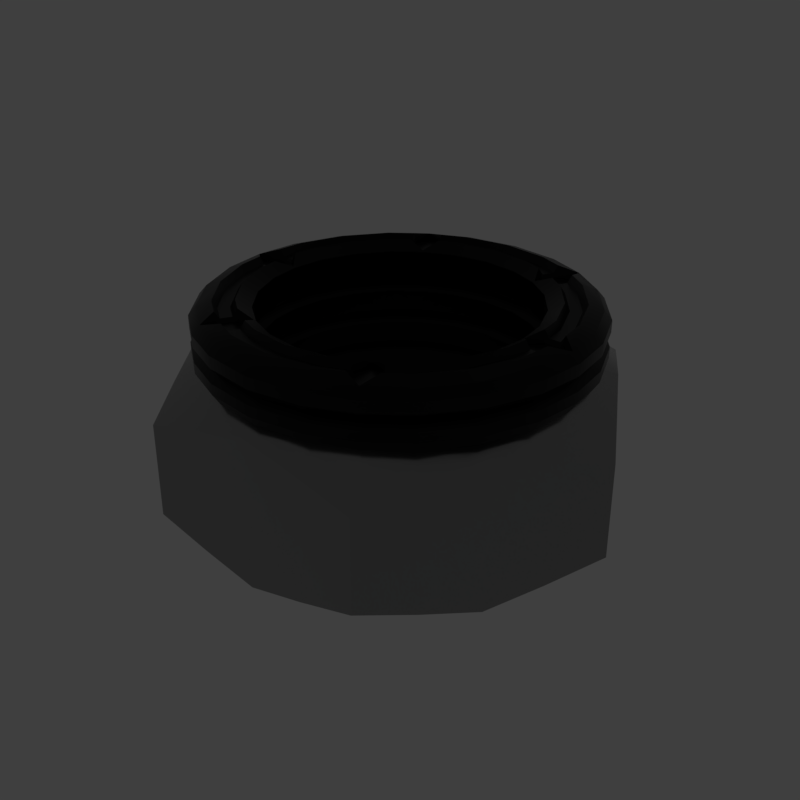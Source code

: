 # Source: InsertJam.blend  (saved by Blender 2.79.6; exported with 4.5.12 LTS)
import bpy
from mathutils import Matrix  # noqa: F401  (used for matrix-valued properties, if any)

bpy.ops.wm.read_factory_settings(use_empty=True)
scene = bpy.context.scene
scene.name = 'main'

# ---- collections
col_collection_1 = bpy.data.collections.new('Collection 1'); scene.collection.children.link(col_collection_1)

# ---- materials (node trees are filled in below, after node groups)
mat_prox_alum_026 = bpy.data.materials.new('prox_alum.026')
mat_prox_alum_026.alpha_threshold = 0.0
mat_prox_alum_026.diffuse_color = (0.1933, 0.1933, 0.1933, 1.0)
mat_prox_alum_026.roughness = 0.5
mat_prox_kevlar_026 = bpy.data.materials.new('prox_kevlar.026')
mat_prox_kevlar_026.alpha_threshold = 0.0
mat_prox_kevlar_026.diffuse_color = (0.03737, 0.03737, 0.03737, 1.0)
mat_prox_kevlar_026.roughness = 0.5
mat_prox_easy_spec_026 = bpy.data.materials.new('prox_easy_spec.026')
mat_prox_easy_spec_026.alpha_threshold = 0.0
mat_prox_easy_spec_026.diffuse_color = (0.2791, 0.2791, 0.2791, 1.0)
mat_prox_easy_spec_026.roughness = 0.5
mat_prox_soap_024 = bpy.data.materials.new('prox_soap.024')
mat_prox_soap_024.alpha_threshold = 0.0
mat_prox_soap_024.diffuse_color = (0.8, 0.5447, 0.3018, 1.0)
mat_prox_soap_024.roughness = 0.5
mat_prox_emission_024 = bpy.data.materials.new('prox_emission.024')
mat_prox_emission_024.alpha_threshold = 0.0
mat_prox_emission_024.diffuse_color = (0.3973, 0.7023, 0.9681, 1.0)
mat_prox_emission_024.roughness = 0.5

# ---- node groups
ng_auto_smooth = bpy.data.node_groups.new('Auto Smooth', 'GeometryNodeTree')
_s = ng_auto_smooth.interface.new_socket(name='Geometry', in_out='OUTPUT', socket_type='NodeSocketGeometry')
_s = ng_auto_smooth.interface.new_socket(name='Geometry', in_out='INPUT', socket_type='NodeSocketGeometry')
_s = ng_auto_smooth.interface.new_socket(name='Angle', in_out='INPUT', socket_type='NodeSocketFloat')
_s.subtype = 'ANGLE'
_s.min_value = 0.0
_s.max_value = 3.142
ng_auto_smooth.is_modifier = True
_N = ng_auto_smooth.nodes; _L = ng_auto_smooth.links
n0 = _N.new('NodeGroupOutput'); n0.name = 'Group Output'; n0.location = (480, -100)
n1 = _N.new('NodeGroupInput'); n1.name = 'Group Input'; n1.location = (-420, -300)
n2 = _N.new('NodeGroupInput'); n2.name = 'Group Input.001'; n2.location = (-60, -100)
n3 = _N.new('GeometryNodeSetShadeSmooth'); n3.name = 'Set Shade Smooth'; n3.location = (120, -100)
n3.domain = 'EDGE'
n4 = _N.new('GeometryNodeSetShadeSmooth'); n4.name = 'Set Shade Smooth.001'; n4.location = (300, -100)
n5 = _N.new('GeometryNodeInputMeshEdgeAngle'); n5.name = 'Edge Angle'; n5.location = (-420, -220)
n6 = _N.new('GeometryNodeInputEdgeSmooth'); n6.name = 'Is Edge Smooth'; n6.location = (-60, -160)
n7 = _N.new('GeometryNodeInputShadeSmooth'); n7.name = 'Is Face Smooth'; n7.location = (-240, -340)
n8 = _N.new('FunctionNodeBooleanMath'); n8.name = 'Boolean Math'; n8.location = (-60, -220)
n9 = _N.new('FunctionNodeCompare'); n9.name = 'Compare'; n9.location = (-240, -180)
n9.operation = 'LESS_EQUAL'
_L.new(n5.outputs[0], n9.inputs[0])
_L.new(n4.outputs[0], n0.inputs[0])
_L.new(n1.outputs[1], n9.inputs[1])
_L.new(n9.outputs[0], n8.inputs[0])
_L.new(n7.outputs[0], n8.inputs[1])
_L.new(n2.outputs[0], n3.inputs[0])
_L.new(n6.outputs[0], n3.inputs[1])
_L.new(n3.outputs[0], n4.inputs[0])
_L.new(n8.outputs[0], n3.inputs[2])
n0.is_active_output = True

# ---- material node trees
mat_prox_alum_026.use_nodes = True; mat_prox_alum_026.node_tree.nodes.clear()
_N = mat_prox_alum_026.node_tree.nodes; _L = mat_prox_alum_026.node_tree.links
n0 = _N.new('ShaderNodeOutputMaterial'); n0.name = 'Material Output'; n0.location = (300, 300)
n1 = _N.new('ShaderNodeBsdfPrincipled'); n1.name = 'Principled BSDF'; n1.location = (10, 300)
n1.width = 150
n1.subsurface_method = 'BURLEY'
n1.inputs[0].default_value = (0.3217, 0.3217, 0.3217, 1.0)
n1.inputs[1].default_value = 1.0
n1.inputs[2].default_value = 0.1633
n1.inputs[3].default_value = 1.45
n1.inputs[9].default_value = (1.0, 1.0, 1.0)
n1.inputs[13].default_value = 0.119
n1.inputs[15].default_value = 0.7959
n1.inputs[16].default_value = 0.8299
n1.inputs[24].default_value = 0.1605
_L.new(n1.outputs[0], n0.inputs[0])
n0.is_active_output = True
mat_prox_kevlar_026.use_nodes = True; mat_prox_kevlar_026.node_tree.nodes.clear()
_N = mat_prox_kevlar_026.node_tree.nodes; _L = mat_prox_kevlar_026.node_tree.links
n0 = _N.new('ShaderNodeOutputMaterial'); n0.name = 'Material Output'; n0.location = (300, 300)
n1 = _N.new('ShaderNodeBsdfPrincipled'); n1.name = 'Principled BSDF'; n1.location = (10, 300)
n1.width = 150
n1.subsurface_method = 'BURLEY'
n1.inputs[0].default_value = (0.0, 0.0, 0.0, 1.0)
n1.inputs[2].default_value = 0.3401
n1.inputs[3].default_value = 1.45
n1.inputs[9].default_value = (1.0, 1.0, 1.0)
n1.inputs[13].default_value = 0.2143
_L.new(n1.outputs[0], n0.inputs[0])
n0.is_active_output = True
mat_prox_easy_spec_026.use_nodes = True; mat_prox_easy_spec_026.node_tree.nodes.clear()
_N = mat_prox_easy_spec_026.node_tree.nodes; _L = mat_prox_easy_spec_026.node_tree.links
n0 = _N.new('ShaderNodeOutputMaterial'); n0.name = 'Material Output'; n0.location = (300, 300)
n1 = _N.new('ShaderNodeBsdfPrincipled'); n1.name = 'Principled BSDF'; n1.location = (10, 300)
n1.width = 150
n1.subsurface_method = 'BURLEY'
n1.inputs[0].default_value = (0.1372, 0.1372, 0.1372, 1.0)
n1.inputs[2].default_value = 0.2245
n1.inputs[3].default_value = 1.45
n1.inputs[9].default_value = (1.0, 1.0, 1.0)
n1.inputs[13].default_value = 0.09864
n1.inputs[19].default_value = 0.25
_L.new(n1.outputs[0], n0.inputs[0])
n0.is_active_output = True
mat_prox_soap_024.use_nodes = True; mat_prox_soap_024.node_tree.nodes.clear()
_N = mat_prox_soap_024.node_tree.nodes; _L = mat_prox_soap_024.node_tree.links
n0 = _N.new('ShaderNodeOutputMaterial'); n0.name = 'Material Output'; n0.location = (300, 300)
n1 = _N.new('ShaderNodeLayerWeight'); n1.name = 'Layer Weight'; n1.location = (-554, 262)
n2 = _N.new('ShaderNodeValToRGB'); n2.name = 'ColorRamp'; n2.location = (-400, 254)
n2.color_ramp.interpolation = 'B_SPLINE'
while len(n2.color_ramp.elements) > 1: n2.color_ramp.elements.remove(n2.color_ramp.elements[-1])
n2.color_ramp.elements[0].position = 0.0; n2.color_ramp.elements[0].color = (1.0, 0.0, 0.2363, 1.0)
_e = n2.color_ramp.elements.new(0.1477); _e.color = (0.0, 0.1135, 0.6103, 1.0)
_e = n2.color_ramp.elements.new(0.2773); _e.color = (0.2081, 0.332, 0.6265, 1.0)
_e = n2.color_ramp.elements.new(0.5); _e.color = (0.5089, 0.1741, 0.6181, 1.0)
_e = n2.color_ramp.elements.new(0.6818); _e.color = (0.7544, 0.04821, 0.0, 1.0)
_e = n2.color_ramp.elements.new(0.8511); _e.color = (0.336, 0.5043, 0.1917, 1.0)
_e = n2.color_ramp.elements.new(1.0); _e.color = (0.01772, 0.3483, 1.0, 1.0)
n3 = _N.new('ShaderNodeMix'); n3.name = 'Mix'; n3.location = (-80, 218)
n3.data_type = 'RGBA'
n3.inputs[0].default_value = 0.7909
n4 = _N.new('ShaderNodeBsdfPrincipled'); n4.name = 'Principled BSDF.001'; n4.location = (140, 300)
n4.width = 150
n4.subsurface_method = 'BURLEY'
n4.inputs[2].default_value = 0.0
n4.inputs[3].default_value = 1.45
n4.inputs[9].default_value = (1.0, 1.0, 1.0)
n4.inputs[18].default_value = 1.0
n4.inputs[19].default_value = 0.25
_L.new(n1.outputs[1], n2.inputs[0])
_L.new(n2.outputs[0], n3.inputs[6])
_L.new(n3.outputs[2], n4.inputs[0])
_L.new(n4.outputs[0], n0.inputs[0])
n0.is_active_output = True
mat_prox_emission_024.use_nodes = True; mat_prox_emission_024.node_tree.nodes.clear()
_N = mat_prox_emission_024.node_tree.nodes; _L = mat_prox_emission_024.node_tree.links
n0 = _N.new('ShaderNodeOutputMaterial'); n0.name = 'Material Output'; n0.location = (446, 300)
n1 = _N.new('ShaderNodeEmission'); n1.name = 'Emission'; n1.location = (156, 300)
n1.inputs[1].default_value = 4.0
n2 = _N.new('ShaderNodeLayerWeight'); n2.name = 'Layer Weight'; n2.location = (-631, 360)
n3 = _N.new('ShaderNodeValToRGB'); n3.name = 'ColorRamp'; n3.location = (-450, 370)
n3.color_ramp.interpolation = 'B_SPLINE'
while len(n3.color_ramp.elements) > 1: n3.color_ramp.elements.remove(n3.color_ramp.elements[-1])
n3.color_ramp.elements[0].position = 0.1864; n3.color_ramp.elements[0].color = (1.0, 0.02556, 0.0, 1.0)
_e = n3.color_ramp.elements.new(0.8045); _e.color = (1.0, 0.2244, 0.007333, 1.0)
_e = n3.color_ramp.elements.new(0.9909); _e.color = (1.0, 1.0, 1.0, 1.0)
n4 = _N.new('ShaderNodeMix'); n4.name = 'Mix'; n4.location = (-92, 333)
n4.data_type = 'RGBA'
n4.blend_type = 'COLOR'
n4.inputs[0].default_value = 0.8273
_L.new(n2.outputs[1], n3.inputs[0])
_L.new(n1.outputs[0], n0.inputs[0])
_L.new(n4.outputs[2], n1.inputs[0])
_L.new(n3.outputs[0], n4.inputs[7])
n0.is_active_output = True

# ---- world
world_world = bpy.data.worlds.new('World'); scene.world = world_world
world_world.use_nodes = True; world_world.node_tree.nodes.clear()
_N = world_world.node_tree.nodes; _L = world_world.node_tree.links
n0 = _N.new('ShaderNodeOutputWorld'); n0.name = 'World Output'; n0.location = (300, 300)
n1 = _N.new('ShaderNodeBackground'); n1.name = 'Background'; n1.location = (10, 300)
n1.inputs[0].default_value = (0.05, 0.05, 0.05, 1.0)
_L.new(n1.outputs[0], n0.inputs[0])
n0.is_active_output = True
world_world.use_sun_shadow = False
world_world.sun_shadow_jitter_overblur = 0.0

# ---- meshes
me_insertjam = bpy.data.meshes.new('InsertJam')
me_insertjam.from_pydata([(0.338, 0.003, 0.1929), (0.2965, 0.07495, 0.2144), (-0.338, 0.003, 0.1929), (-0.2965, 0.07495, 0.2144), (-0.2548, 0.1471, 0.2326), (0.2548, 0.1471, 0.2326), (0.0689, 0.2385, 0.3319), (0.0747, 0.2587, 0.3246), (0.1343, 0.2327, 0.3248), (0.1048, 0.2232, 0.3319), (0.241, 0.0596, 0.3319), (-0.0689, 0.2385, 0.3319), (-0.0747, 0.2587, 0.3246), (-0.1343, 0.2327, 0.3248), (-0.1048, 0.2232, 0.3319), (-0.241, 0.0596, 0.3319), (-0.2614, 0.0647, 0.3246), (-0.2687, -5.292e-08, 0.3248), (-0.2457, 0.0208, 0.3319), (-0.1722, -0.1789, 0.3319), (-0.1867, -0.194, 0.3246), (-0.1343, -0.2327, 0.3248), (-0.1409, -0.2024, 0.3319), (0.2614, 0.0647, 0.3246), (0.2687, -5.292e-08, 0.3248), (0.2457, 0.0208, 0.3319), (0.1722, -0.1789, 0.3319), (0.1867, -0.194, 0.3246), (0.1343, -0.2327, 0.3248), (0.1409, -0.2024, 0.3319), (0.0, 0.2692, 0.3246), (0.0, 0.2483, 0.3319), (-0.1722, 0.1789, 0.3319), (-0.1867, 0.194, 0.3246), (-0.2332, 0.1346, 0.3246), (-0.215, 0.1241, 0.3319), (-0.241, -0.0596, 0.3319), (-0.2614, -0.0647, 0.3246), (-0.2332, -0.1346, 0.3246), (-0.215, -0.1241, 0.3319), (-0.0689, -0.2385, 0.3319), (-0.0747, -0.2587, 0.3246), (0.0, -0.2692, 0.3246), (0.0, -0.2483, 0.3319), (0.1722, 0.1789, 0.3319), (0.1867, 0.194, 0.3246), (0.2332, 0.1346, 0.3246), (0.215, 0.1241, 0.3319), (-0.1409, 0.2024, 0.3319), (-0.2457, -0.0208, 0.3319), (-0.1048, -0.2232, 0.3319), (0.241, -0.0596, 0.3319), (0.2614, -0.0647, 0.3246), (0.2332, -0.1346, 0.3246), (0.0, 0.2942, 0.2356), (0.215, -0.1241, 0.3319), (0.0689, -0.2385, 0.3319), (-0.0849, 0.2942, 0.2171), (-0.2123, 0.2207, 0.2171), (-0.2548, 0.1471, 0.2356), (-0.2973, 0.0736, 0.2171), (-0.2973, -0.0736, 0.2171), (-0.2548, -0.1471, 0.2356), (0.0747, -0.2587, 0.3246), (-0.2123, -0.2207, 0.2171), (-0.0849, -0.2942, 0.2171), (0.0, -0.2942, 0.2356), (0.1409, 0.2024, 0.3319), (0.2457, -0.0208, 0.3319), (0.1048, -0.2232, 0.3319), (0.0849, 0.2942, 0.2171), (0.2123, 0.2207, 0.2171), (0.2548, 0.1471, 0.2356), (0.2973, 0.0736, 0.2171), (0.2973, -0.0736, 0.2171), (-0.1699, 0.2942, 0.1952), (0.2548, -0.1471, 0.2356), (-0.3397, -3.18e-08, 0.1952), (-0.1699, -0.2942, 0.1952), (0.2123, -0.2207, 0.2171), (0.0849, -0.2942, 0.2171), (0.1699, 0.2942, 0.1952), (0.3397, -3.18e-08, 0.1952), (0.1699, -0.2942, 0.1952), (0.1867, 0.194, 0.2429), (0.1346, 0.2332, 0.2429), (0.2614, -0.0647, 0.2429), (0.2692, -3.957e-08, 0.2429), (0.0747, -0.2587, 0.2429), (-0.1867, 0.194, 0.2429), (-0.1346, 0.2332, 0.2429), (0.1346, -0.2332, 0.2429), (-0.2614, -0.0647, 0.2429), (-0.2692, -3.957e-08, 0.2429), (0.0747, 0.2587, 0.2429), (-0.0747, -0.2587, 0.2429), (-0.1346, -0.2332, 0.2429), (0.2614, 0.0647, 0.2429), (0.1867, -0.194, 0.2429), (-0.0747, 0.2587, 0.2429), (-0.2614, 0.0647, 0.2429), (-0.1867, -0.194, 0.2429), (0.2131, 0.2193, 0.2144), (0.1716, 0.2912, 0.1929), (0.067, 0.2317, 0.3212), (0.1013, 0.2171, 0.3212), (0.2342, 0.0579, 0.3212), (-0.2131, 0.2193, 0.2144), (-0.1716, 0.2912, 0.1929), (0.2387, 0.0208, 0.3212), (0.1672, -0.1739, 0.3212), (0.1374, -0.1963, 0.3212), (0.1672, 0.1739, 0.3212), (0.2089, 0.1206, 0.3212), (0.2342, -0.0579, 0.3212), (0.2089, -0.1206, 0.3212), (0.067, -0.2317, 0.3212), (0.1374, 0.1963, 0.3212), (0.2387, -0.0208, 0.3212), (0.1013, -0.2171, 0.3212), (0.2332, 0.1346, 0.2429), (-0.067, 0.2317, 0.3212), (-0.1013, 0.2171, 0.3212), (-0.2342, 0.0579, 0.3212), (-0.2387, 0.0208, 0.3212), (-0.1672, -0.1739, 0.3212), (-0.1374, -0.1963, 0.3212), (0.2332, -0.1346, 0.2429), (0.0, 0.2412, 0.3212), (-0.1672, 0.1739, 0.3212), (-0.2089, 0.1206, 0.3212), (-0.2342, -0.0579, 0.3212), (-0.2089, -0.1206, 0.3212), (-0.067, -0.2317, 0.3212), (0.0, -0.2412, 0.3212), (0.0603, 0.209, 0.3319), (0.0895, 0.1966, 0.3319), (-0.1374, 0.1963, 0.3212), (-0.2387, -0.0208, 0.3212), (-0.1013, -0.2171, 0.3212), (0.0996, 0.1724, 0.3218), (0.0, 0.2692, 0.2429), (-0.2332, 0.1346, 0.2429), (-0.2332, -0.1346, 0.2429), (0.0, -0.2692, 0.2429), (0.0981, 0.1699, 0.3202), (0.0544, 0.1885, 0.3202), (-0.0603, 0.209, 0.3319), (-0.0895, 0.1966, 0.3319), (-0.0996, 0.1724, 0.3218), (-0.0981, 0.1699, 0.3202), (-0.0544, 0.1885, 0.3202), (-0.2112, 0.0523, 0.3319), (-0.215, 0.0208, 0.3319), (-0.1991, -5.243e-08, 0.3218), (-0.1962, -5.217e-08, 0.3202), (-0.1904, 0.0471, 0.3202), (-0.1508, -0.1568, 0.3319), (-0.1256, -0.1758, 0.3319), (-0.0996, -0.1724, 0.3218), (-0.0981, -0.1699, 0.3202), (-0.136, -0.1413, 0.3202), (0.2112, 0.0523, 0.3319), (0.215, 0.0208, 0.3319), (0.1991, -5.243e-08, 0.3218), (0.1962, -5.217e-08, 0.3202), (0.1904, 0.0471, 0.3202), (0.1508, -0.1568, 0.3319), (0.0, 0.2175, 0.3319), (0.0, 0.1962, 0.3202), (0.1256, -0.1758, 0.3319), (-0.1508, 0.1568, 0.3319), (-0.1884, 0.1088, 0.3319), (-0.1699, 0.0981, 0.3202), (-0.136, 0.1413, 0.3202), (-0.2112, -0.0523, 0.3319), (-0.1884, -0.1088, 0.3319), (-0.1699, -0.0981, 0.3202), (-0.1904, -0.0471, 0.3202), (-0.0603, -0.209, 0.3319), (0.0, -0.2175, 0.3319), (0.0, -0.1962, 0.3202), (-0.0544, -0.1885, 0.3202), (0.0996, -0.1724, 0.3218), (0.0981, -0.1699, 0.3202), (0.136, -0.1413, 0.3202), (0.1508, 0.1568, 0.3319), (-0.1256, 0.1758, 0.3319), (-0.215, -0.0208, 0.3319), (-0.0895, -0.1966, 0.3319), (0.1884, 0.1088, 0.3319), (0.1699, 0.0981, 0.3202), (0.136, 0.1413, 0.3202), (0.2112, -0.0523, 0.3319), (0.1884, -0.1088, 0.3319), (0.1699, -0.0981, 0.3202), (0.1904, -0.0471, 0.3202), (0.0603, -0.209, 0.3319), (0.0544, -0.1885, 0.3202), (0.1256, 0.1758, 0.3319), (0.215, -0.0208, 0.3319), (0.0895, -0.1966, 0.3319), (-0.1699, -0.2942, 0.0589), (0.1699, -0.2942, 0.0589), (0.0689, 0.2385, 0.0112), (0.1241, 0.215, 0.0112), (-0.0689, 0.2385, 0.0112), (-0.1241, 0.215, 0.0112), (-0.1346, 0.2332, 0.0112), (-0.0747, 0.2587, 0.0112), (-0.241, 0.0596, 0.0112), (-0.2483, -1.825e-09, 0.0112), (-0.2692, -1.825e-09, 0.0112), (-0.2614, 0.0647, 0.0112), (-0.1722, -0.1789, 0.0112), (-0.1241, -0.215, 0.0112), (-0.1346, -0.2332, 0.0112), (-0.1867, -0.194, 0.0112), (0.1346, 0.2332, 0.0112), (0.0747, 0.2587, 0.0112), (0.241, 0.0596, 0.0112), (0.0, 0.2483, 0.0112), (0.0, 0.2692, 0.0112), (-0.1722, 0.1789, 0.0112), (-0.215, 0.1241, 0.0112), (-0.2332, 0.1346, 0.0112), (-0.1867, 0.194, 0.0112), (-0.241, -0.0596, 0.0112), (-0.215, -0.1241, 0.0112), (-0.2332, -0.1346, 0.0112), (-0.2614, -0.0647, 0.0112), (-0.0689, -0.2385, 0.0112), (0.0, -0.2483, 0.0112), (0.0, -0.2692, 0.0112), (-0.0747, -0.2587, 0.0112), (0.2483, -1.825e-09, 0.0112), (0.0, 0.277, 0.0135), (0.0, 0.2942, 0.0186), (-0.0779, 0.2697, 0.0192), (-0.0849, 0.2942, 0.037), (-0.1946, 0.2023, 0.0192), (-0.2399, 0.1385, 0.0135), (-0.2548, 0.1471, 0.0186), (-0.2123, 0.2207, 0.037), (-0.2725, 0.0674, 0.0192), (-0.2973, 0.0736, 0.037), (-0.2725, -0.0674, 0.0192), (-0.2399, -0.1385, 0.0135), (-0.2548, -0.1471, 0.0185), (-0.2973, -0.0736, 0.037), (-0.1946, -0.2023, 0.0192), (-0.2123, -0.2207, 0.037), (-0.0779, -0.2697, 0.0192), (0.0, -0.277, 0.0135), (0.0, -0.2942, 0.0186), (-0.0849, -0.2942, 0.037), (0.2692, -1.825e-09, 0.0112), (0.2614, 0.0647, 0.0112), (0.1722, -0.1789, 0.0112), (0.1241, -0.215, 0.0112), (0.1346, -0.2332, 0.0112), (0.1867, -0.194, 0.0112), (0.1722, 0.1789, 0.0112), (0.215, 0.1241, 0.0112), (0.2332, 0.1346, 0.0112), (0.1867, 0.194, 0.0112), (-0.1699, 0.2942, 0.0589), (-0.1456, 0.2522, 0.0255), (-0.3397, -9.596e-09, 0.0589), (-0.2913, -4.154e-09, 0.0255), (-0.1699, -0.2942, 0.0589), (-0.1456, -0.2522, 0.0255), (0.241, -0.0596, 0.0112), (0.215, -0.1241, 0.0112), (0.2332, -0.1346, 0.0112), (-0.138, 0.2391, 0.0168), (-0.2761, -2.737e-09, 0.0168), (-0.138, -0.2391, 0.0168), (0.2614, -0.0647, 0.0112), (0.0689, -0.2385, 0.0112), (0.0747, -0.2587, 0.0112), (0.0779, 0.2697, 0.0192), (-0.0603, 0.209, 0.0112), (-0.1088, 0.1884, 0.0112), (-0.2112, 0.0523, 0.0112), (-0.2175, -1.825e-09, 0.0112), (-0.1508, -0.1568, 0.0112), (-0.1088, -0.1884, 0.0112), (0.0849, 0.2942, 0.037), (0.1946, 0.2023, 0.0192), (0.2399, 0.1385, 0.0135), (0.0, 0.2175, 0.0112), (-0.1508, 0.1568, 0.0112), (-0.1884, 0.1088, 0.0112), (-0.2112, -0.0523, 0.0112), (-0.1884, -0.1088, 0.0112), (-0.0603, -0.209, 0.0112), (0.0, -0.2175, 0.0112), (0.2548, 0.1471, 0.0186), (0.2123, 0.2207, 0.037), (0.2725, 0.0674, 0.0192), (0.2973, 0.0736, 0.037), (-0.0544, 0.1885, 0.0112), (-0.0981, 0.1699, 0.0112), (-0.1904, 0.0471, 0.0112), (-0.1962, -1.825e-09, 0.0112), (-0.136, -0.1413, 0.0112), (-0.0981, -0.1699, 0.0112), (0.2725, -0.0674, 0.0192), (0.2399, -0.1385, 0.0135), (0.2548, -0.1471, 0.0185), (0.2973, -0.0736, 0.037), (0.1946, -0.2023, 0.0192), (0.0, 0.1962, 0.0112), (-0.136, 0.1413, 0.0112), (-0.1699, 0.0981, 0.0112), (-0.1904, -0.0471, 0.0112), (-0.1699, -0.0981, 0.0112), (-0.0544, -0.1885, 0.0112), (0.0, -0.1962, 0.0112), (0.2123, -0.2207, 0.037), (0.0779, -0.2697, 0.0192), (0.0849, -0.2942, 0.037), (0.1699, 0.2942, 0.0589), (0.0, 0.28, 0.2588), (0.0, 0.28, 0.2742), (-0.0775, 0.269, 0.2588), (-0.0775, 0.269, 0.2742), (-0.14, 0.2424, 0.2588), (-0.14, 0.2424, 0.2742), (-0.1942, 0.2017, 0.2588), (-0.1942, 0.2017, 0.2742), (-0.2424, 0.14, 0.2588), (-0.2424, 0.14, 0.2742), (-0.2717, 0.0673, 0.2588), (-0.2717, 0.0673, 0.2742), (-0.28, -4.216e-08, 0.2588), (-0.28, -4.467e-08, 0.2742), (-0.2717, -0.0673, 0.2588), (-0.2717, -0.0673, 0.2742), (-0.2424, -0.14, 0.2588), (-0.2424, -0.14, 0.2742), (-0.1942, -0.2017, 0.2588), (-0.1942, -0.2017, 0.2742), (-0.14, -0.2424, 0.2588), (-0.14, -0.2424, 0.2742), (-0.0775, -0.269, 0.2588), (-0.0775, -0.269, 0.2742), (0.0, -0.28, 0.2588), (0.0, -0.28, 0.2742), (0.1456, 0.2522, 0.0255), (0.3397, -9.596e-09, 0.0589), (0.2913, -4.154e-09, 0.0255), (0.1699, -0.2942, 0.0589), (0.1456, -0.2522, 0.0255), (0.138, 0.2391, 0.0168), (0.2761, -2.737e-09, 0.0168), (0.138, -0.2391, 0.0168), (0.0603, 0.209, 0.0112), (0.1088, 0.1884, 0.0112), (0.2112, 0.0523, 0.0112), (0.2175, -1.825e-09, 0.0112), (0.1508, -0.1568, 0.0112), (0.1088, -0.1884, 0.0112), (0.1508, 0.1568, 0.0112), (0.1884, 0.1088, 0.0112), (0.2112, -0.0523, 0.0112), (0.1884, -0.1088, 0.0112), (0.0603, -0.209, 0.0112), (0.0544, 0.1885, 0.0112), (0.0981, 0.1699, 0.0112), (0.1904, 0.0471, 0.0112), (0.0, -0.1962, 0.1249), (0.0, -0.1962, 0.155), (-0.0544, -0.1885, 0.1249), (-0.0544, -0.1885, 0.155), (-0.0981, -0.1699, 0.1249), (-0.0981, -0.1699, 0.155), (-0.136, -0.1413, 0.1249), (-0.136, -0.1413, 0.155), (-0.1699, -0.0981, 0.1249), (-0.1699, -0.0981, 0.155), (-0.1904, -0.0471, 0.1249), (-0.1904, -0.0471, 0.155), (-0.1962, -2.035e-08, 0.1249), (-0.1962, -2.525e-08, 0.155), (-0.1904, 0.0471, 0.1249), (-0.1904, 0.0471, 0.155), (-0.1699, 0.0981, 0.1249), (-0.1699, 0.0981, 0.155), (-0.136, 0.1413, 0.1249), (-0.136, 0.1413, 0.155), (-0.0981, 0.1699, 0.1249), (-0.0981, 0.1699, 0.155), (-0.0544, 0.1885, 0.1249), (-0.0544, 0.1885, 0.155), (0.0, 0.1962, 0.1249), (0.0, 0.1962, 0.155), (0.1962, -1.825e-09, 0.0112), (0.136, -0.1413, 0.0112), (0.0981, -0.1699, 0.0112), (0.136, 0.1413, 0.0112), (0.1699, 0.0981, 0.0112), (0.1904, -0.0471, 0.0112), (0.0, 0.28, 0.2951), (0.0, 0.28, 0.3122), (-0.0775, 0.269, 0.2951), (-0.0775, 0.269, 0.3122), (-0.14, 0.2424, 0.2951), (-0.14, 0.2424, 0.3122), (-0.1942, 0.2017, 0.2951), (-0.1942, 0.2017, 0.3122), (-0.2424, 0.14, 0.2951), (-0.2424, 0.14, 0.3122), (-0.2717, 0.0673, 0.2951), (-0.2717, 0.0673, 0.3122), (-0.28, -4.808e-08, 0.2951), (-0.28, -5.086e-08, 0.3122), (-0.2717, -0.0673, 0.2951), (-0.2717, -0.0673, 0.3122), (-0.2424, -0.14, 0.2951), (-0.2424, -0.14, 0.3122), (-0.1942, -0.2017, 0.2951), (-0.1942, -0.2017, 0.3122), (-0.14, -0.2424, 0.2951), (-0.14, -0.2424, 0.3122), (-0.0775, -0.269, 0.2951), (-0.0775, -0.269, 0.3122), (0.0, -0.28, 0.2951), (0.0, -0.28, 0.3122), (0.1699, -0.0981, 0.0112), (0.0544, -0.1885, 0.0112), (0.0775, 0.269, 0.2588), (0.0775, 0.269, 0.2742), (0.14, 0.2424, 0.2588), (0.14, 0.2424, 0.2742), (0.1942, 0.2017, 0.2588), (0.1942, 0.2017, 0.2742), (0.2424, 0.14, 0.2588), (0.2424, 0.14, 0.2742), (0.2717, 0.0673, 0.2588), (0.2717, 0.0673, 0.2742), (0.28, -4.216e-08, 0.2588), (0.28, -4.467e-08, 0.2742), (0.2717, -0.0673, 0.2588), (0.2717, -0.0673, 0.2742), (0.0, -0.2692, 0.2822), (-0.0747, -0.2587, 0.2822), (-0.1346, -0.2332, 0.2822), (-0.1867, -0.194, 0.2822), (-0.2332, -0.1346, 0.2822), (-0.2614, -0.0647, 0.2822), (-0.2692, -4.598e-08, 0.2822), (-0.2614, 0.0647, 0.2822), (-0.2332, 0.1346, 0.2822), (-0.1867, 0.194, 0.2822), (-0.1346, 0.2332, 0.2822), (-0.0747, 0.2587, 0.2822), (0.0, 0.2692, 0.2822), (0.2424, -0.14, 0.2588), (0.2424, -0.14, 0.2742), (0.1942, -0.2017, 0.2588), (0.1942, -0.2017, 0.2742), (0.14, -0.2424, 0.2588), (0.14, -0.2424, 0.2742), (0.0775, -0.269, 0.2588), (0.0775, -0.269, 0.2742), (0.0, -0.2246, 0.3212), (-0.0622, -0.2158, 0.3212), (-0.093, -0.2027, 0.3212), (-0.1558, -0.1618, 0.3212), (-0.1291, -0.1819, 0.3212), (-0.1945, -0.1123, 0.3212), (-0.218, -0.054, 0.3212), (-0.2221, -0.0208, 0.3212), (-0.218, 0.054, 0.3212), (-0.2221, 0.0208, 0.3212), (-0.1945, 0.1123, 0.3212), (-0.1558, 0.1618, 0.3212), (-0.1291, 0.1819, 0.3212), (-0.0622, 0.2158, 0.3212), (-0.093, 0.2027, 0.3212), (0.0, 0.2246, 0.3212), (0.0544, -0.1885, 0.1249), (0.0544, -0.1885, 0.155), (0.0981, -0.1699, 0.1249), (0.0981, -0.1699, 0.155), (0.136, -0.1413, 0.1249), (0.136, -0.1413, 0.155), (0.1699, -0.0981, 0.1249), (0.1699, -0.0981, 0.155), (0.1904, -0.0471, 0.1249), (0.1904, -0.0471, 0.155), (0.1962, -2.035e-08, 0.1249), (0.1962, -2.525e-08, 0.155), (0.1904, 0.0471, 0.1249), (0.1904, 0.0471, 0.155), (0.1699, 0.0981, 0.1249), (0.1041, -0.1803, 0.2172), (0.1041, -0.1803, 0.2687), (0.1444, -0.1499, 0.2172), (0.1699, 0.0981, 0.155), (0.136, 0.1413, 0.1249), (0.136, 0.1413, 0.155), (0.1803, -0.1041, 0.2172), (0.1041, -0.1803, 0.0627), (0.1444, -0.1499, 0.2687), (0.0981, 0.1699, 0.1249), (0.0981, 0.1699, 0.155), (0.0544, 0.1885, 0.1249), (0.0544, 0.1885, 0.155), (0.1444, -0.1499, 0.0627), (0.1803, -0.1041, 0.0627), (0.0775, 0.269, 0.2951), (0.0775, 0.269, 0.3122), (0.14, 0.2424, 0.2951), (0.14, 0.2424, 0.3122), (0.1942, 0.2017, 0.2951), (0.1942, 0.2017, 0.3122), (0.2424, 0.14, 0.2951), (0.2424, 0.14, 0.3122), (0.1803, -0.1041, 0.2687), (0.202, -0.0501, 0.2687), (-0.2224, 0.0168, 0.3157), (-0.2446, 0.0168, 0.3157), (-0.239, 0.0168, 0.3157), (-0.2627, -5.143e-08, 0.3157), (-0.2446, -0.0168, 0.3157), (-0.239, -0.0168, 0.3157), (-0.2169, -0.0168, 0.3157), (-0.2224, -0.0168, 0.3157), (-0.204, -5.143e-08, 0.3157), (-0.2169, 0.0168, 0.3157), (-0.1258, -0.1842, 0.3157), (-0.1369, -0.2034, 0.3157), (-0.1341, -0.1986, 0.3157), (-0.1314, -0.2275, 0.3157), (-0.1077, -0.2203, 0.3157), (-0.1049, -0.2154, 0.3157), (-0.0938, -0.1962, 0.3157), (-0.0966, -0.201, 0.3157), (-0.102, -0.1767, 0.3157), (-0.123, -0.1794, 0.3157), (0.2717, 0.0673, 0.2951), (0.2717, 0.0673, 0.3122), (0.28, -4.808e-08, 0.2951), (0.28, -5.086e-08, 0.3122), (0.2717, -0.0673, 0.2951), (0.2717, -0.0673, 0.3122), (0.2424, -0.14, 0.2951), (0.2424, -0.14, 0.3122), (0.1942, -0.2017, 0.2951), (0.1942, -0.2017, 0.3122), (0.14, -0.2424, 0.2951), (0.14, -0.2424, 0.3122), (0.0775, -0.269, 0.2951), (0.0775, -0.269, 0.3122), (0.0747, -0.2587, 0.2822), (-0.0966, 0.201, 0.3157), (-0.1077, 0.2203, 0.3157), (-0.1049, 0.2154, 0.3157), (-0.1314, 0.2275, 0.3157), (-0.1369, 0.2034, 0.3157), (-0.1341, 0.1986, 0.3157), (-0.123, 0.1794, 0.3157), (-0.1258, 0.1842, 0.3157), (-0.102, 0.1767, 0.3157), (-0.0938, 0.1962, 0.3157), (0.1346, -0.2332, 0.2822), (0.1867, -0.194, 0.2822), (0.2332, -0.1346, 0.2822), (0.2614, -0.0647, 0.2822), (0.2692, -4.598e-08, 0.2822), (0.2614, 0.0647, 0.2822), (0.2332, 0.1346, 0.2822), (0.1867, 0.194, 0.2822), (0.1346, 0.2332, 0.2822), (0.0747, 0.2587, 0.2822), (0.0622, -0.2158, 0.3212), (0.093, -0.2027, 0.3212), (0.1558, -0.1618, 0.3212), (0.1291, -0.1819, 0.3212), (0.1945, -0.1123, 0.3212), (0.218, -0.054, 0.3212), (0.2221, -0.0208, 0.3212), (0.218, 0.054, 0.3212), (0.2221, 0.0208, 0.3212), (0.1945, 0.1123, 0.3212), (0.1558, 0.1618, 0.3212), (0.1291, 0.1819, 0.3212), (0.0622, 0.2158, 0.3212), (0.093, 0.2027, 0.3212), (0.2224, 0.0168, 0.3157), (0.2446, 0.0168, 0.3157), (0.239, 0.0168, 0.3157), (0.2627, -5.143e-08, 0.3157), (0.2446, -0.0168, 0.3157), (0.239, -0.0168, 0.3157), (0.2169, -0.0168, 0.3157), (0.2224, -0.0168, 0.3157), (0.204, -5.143e-08, 0.3157), (0.2169, 0.0168, 0.3157), (0.1258, -0.1842, 0.3157), (0.1369, -0.2034, 0.3157), (0.1341, -0.1986, 0.3157), (0.1314, -0.2275, 0.3157), (0.1077, -0.2203, 0.3157), (0.1049, -0.2154, 0.3157), (0.0938, -0.1962, 0.3157), (0.0966, -0.201, 0.3157), (0.102, -0.1767, 0.3157), (0.123, -0.1794, 0.3157), (0.0966, 0.201, 0.3157), (0.1077, 0.2203, 0.3157), (0.1049, 0.2154, 0.3157), (0.1314, 0.2275, 0.3157), (0.1369, 0.2034, 0.3157), (0.1341, 0.1986, 0.3157), (0.123, 0.1794, 0.3157), (0.1258, 0.1842, 0.3157), (0.102, 0.1767, 0.3157), (0.0938, 0.1962, 0.3157), (0.0, -0.1962, 0.2794), (0.0, -0.1962, 0.2279), (0.0, -0.1962, 0.258), (0.0, -0.1962, 0.1764), (0.0, -0.1962, 0.2065), (0.0, -0.1962, 0.052), (0.0, -0.1962, 0.1035), (0.0, -0.1962, 0.0734), (-0.0544, -0.1885, 0.2794), (-0.0544, -0.1885, 0.2279), (-0.0544, -0.1885, 0.258), (-0.0544, -0.1885, 0.1764), (-0.0544, -0.1885, 0.2065), (-0.0544, -0.1885, 0.052), (-0.0544, -0.1885, 0.1035), (-0.0544, -0.1885, 0.0734), (-0.0981, -0.1699, 0.2794), (-0.0981, -0.1699, 0.2279), (-0.0981, -0.1699, 0.258), (-0.0981, -0.1699, 0.1764), (-0.0981, -0.1699, 0.2065), (-0.0981, -0.1699, 0.052), (-0.0981, -0.1699, 0.1035), (-0.0981, -0.1699, 0.0734), (-0.136, -0.1413, 0.2794), (-0.136, -0.1413, 0.2279), (-0.136, -0.1413, 0.258), (-0.136, -0.1413, 0.1764), (-0.136, -0.1413, 0.2065), (-0.136, -0.1413, 0.052), (-0.136, -0.1413, 0.1035), (-0.136, -0.1413, 0.0734), (-0.1699, -0.0981, 0.2794), (-0.1699, -0.0981, 0.2279), (-0.1699, -0.0981, 0.258), (-0.1699, -0.0981, 0.1764), (-0.1699, -0.0981, 0.2065), (-0.1699, -0.0981, 0.052), (-0.1699, -0.0981, 0.1035), (-0.1699, -0.0981, 0.0734), (-0.1904, -0.0471, 0.2794), (-0.1904, -0.0471, 0.2279), (-0.1904, -0.0471, 0.258), (-0.1904, -0.0471, 0.1764), (-0.1904, -0.0471, 0.2065), (-0.1904, -0.0471, 0.052), (-0.1904, -0.0471, 0.1035), (-0.1904, -0.0471, 0.0734), (-0.1962, -4.552e-08, 0.2794), (-0.1962, -3.713e-08, 0.2279), (-0.1962, -4.203e-08, 0.258), (-0.1962, -2.874e-08, 0.1764), (-0.1962, -3.364e-08, 0.2065), (-0.1962, -8.472e-09, 0.052), (-0.1962, -1.686e-08, 0.1035), (-0.1962, -1.196e-08, 0.0734), (-0.1904, 0.0471, 0.2794), (-0.1904, 0.0471, 0.2279), (-0.1904, 0.0471, 0.258), (-0.1904, 0.0471, 0.1764), (-0.1904, 0.0471, 0.2065), (-0.1904, 0.0471, 0.052), (-0.1904, 0.0471, 0.1035), (-0.1904, 0.0471, 0.0734), (-0.1699, 0.0981, 0.2794), (-0.1699, 0.0981, 0.2279), (-0.1699, 0.0981, 0.258), (-0.1699, 0.0981, 0.1764), (-0.1699, 0.0981, 0.2065), (-0.1699, 0.0981, 0.052), (-0.1699, 0.0981, 0.1035), (-0.1699, 0.0981, 0.0734), (-0.136, 0.1413, 0.2794), (-0.136, 0.1413, 0.2279), (-0.136, 0.1413, 0.258), (-0.136, 0.1413, 0.1764), (-0.136, 0.1413, 0.2065), (-0.136, 0.1413, 0.052), (-0.136, 0.1413, 0.1035), (-0.136, 0.1413, 0.0734), (-0.0981, 0.1699, 0.2794), (-0.0981, 0.1699, 0.2279), (-0.0981, 0.1699, 0.258), (-0.0981, 0.1699, 0.1764), (-0.0981, 0.1699, 0.2065), (-0.0981, 0.1699, 0.052), (-0.0981, 0.1699, 0.1035), (-0.0981, 0.1699, 0.0734), (-0.0544, 0.1885, 0.2794), (-0.0544, 0.1885, 0.2279), (-0.0544, 0.1885, 0.258), (-0.0544, 0.1885, 0.1764), (-0.0544, 0.1885, 0.2065), (-0.0544, 0.1885, 0.052), (-0.0544, 0.1885, 0.1035), (-0.0544, 0.1885, 0.0734), (0.0, 0.1962, 0.2794), (0.0, 0.1962, 0.2279), (0.0, 0.1962, 0.258), (0.0, 0.1962, 0.1764), (0.0, 0.1962, 0.2065), (0.0, 0.1962, 0.052), (0.0, 0.1962, 0.1035), (0.0, 0.1962, 0.0734), (0.0544, -0.1885, 0.2794), (0.0544, -0.1885, 0.2279), (0.0544, -0.1885, 0.258), (0.0544, -0.1885, 0.1764), (0.0544, -0.1885, 0.2065), (0.0544, -0.1885, 0.052), (0.0544, -0.1885, 0.1035), (0.0544, -0.1885, 0.0734), (0.0981, -0.1699, 0.2794), (0.0981, -0.1699, 0.2279), (0.0981, -0.1699, 0.258), (0.0981, -0.1699, 0.1764), (0.0981, -0.1699, 0.2065), (0.0981, -0.1699, 0.052), (0.0, -0.2082, 0.1657), (0.0, -0.2082, 0.1142), (-0.0576, -0.2, 0.1657), (-0.0576, -0.2, 0.1142), (-0.1041, -0.1803, 0.1657), (-0.1041, -0.1803, 0.1142), (-0.1444, -0.1499, 0.1657), (-0.1444, -0.1499, 0.1142), (-0.1803, -0.1041, 0.1657), (-0.1803, -0.1041, 0.1142), (-0.202, -0.0501, 0.1657), (-0.202, -0.0501, 0.1142), (-0.2082, -2.7e-08, 0.1657), (-0.2082, -1.861e-08, 0.1142), (-0.202, 0.0501, 0.1657), (-0.202, 0.0501, 0.1142), (-0.1803, 0.1041, 0.1657), (-0.1803, 0.1041, 0.1142), (-0.1444, 0.1499, 0.1657), (-0.1444, 0.1499, 0.1142), (-0.1041, 0.1803, 0.1657), (-0.1041, 0.1803, 0.1142), (-0.0576, 0.2, 0.1657), (-0.0576, 0.2, 0.1142), (0.0, 0.2082, 0.1657), (0.0, 0.2082, 0.1142), (0.0981, -0.1699, 0.1035), (0.0981, -0.1699, 0.0734), (0.136, -0.1413, 0.2794), (0.136, -0.1413, 0.2279), (0.136, -0.1413, 0.258), (0.136, -0.1413, 0.1764), (0.136, -0.1413, 0.2065), (0.136, -0.1413, 0.052), (0.136, -0.1413, 0.1035), (0.136, -0.1413, 0.0734), (0.1699, -0.0981, 0.2794), (0.1699, -0.0981, 0.2279), (0.1699, -0.0981, 0.258), (0.1699, -0.0981, 0.1764), (0.1699, -0.0981, 0.2065), (0.1699, -0.0981, 0.052), (0.1699, -0.0981, 0.1035), (0.1699, -0.0981, 0.0734), (0.1904, -0.0471, 0.2794), (0.1904, -0.0471, 0.2279), (0.1904, -0.0471, 0.258), (0.1904, -0.0471, 0.1764), (0.1904, -0.0471, 0.2065), (0.1904, -0.0471, 0.052), (0.1904, -0.0471, 0.1035), (0.1904, -0.0471, 0.0734), (0.1962, -4.552e-08, 0.2794), (0.1962, -3.713e-08, 0.2279), (0.1962, -4.203e-08, 0.258), (0.1962, -2.874e-08, 0.1764), (0.1962, -3.364e-08, 0.2065), (0.1962, -8.472e-09, 0.052), (0.0, -0.2082, 0.2687), (0.0, -0.2082, 0.2172), (0.0, -0.2082, 0.0627), (-0.0576, -0.2, 0.2687), (-0.0576, -0.2, 0.2172), (-0.0576, -0.2, 0.0627), (-0.1041, -0.1803, 0.2687), (-0.1041, -0.1803, 0.2172), (-0.1041, -0.1803, 0.0627), (-0.1444, -0.1499, 0.2687), (-0.1444, -0.1499, 0.2172), (-0.1444, -0.1499, 0.0627), (-0.1803, -0.1041, 0.2687), (-0.1803, -0.1041, 0.2172), (-0.1803, -0.1041, 0.0627), (-0.202, -0.0501, 0.2687), (-0.202, -0.0501, 0.2172), (-0.202, -0.0501, 0.0627), (-0.2082, -4.378e-08, 0.2687), (-0.2082, -3.539e-08, 0.2172), (-0.2082, -1.022e-08, 0.0627), (-0.202, 0.0501, 0.2687), (-0.202, 0.0501, 0.2172), (-0.202, 0.0501, 0.0627), (-0.1803, 0.1041, 0.2687), (-0.1803, 0.1041, 0.2172), (-0.1803, 0.1041, 0.0627), (-0.1444, 0.1499, 0.2687), (-0.1444, 0.1499, 0.2172), (-0.1444, 0.1499, 0.0627), (-0.1041, 0.1803, 0.2687), (-0.1041, 0.1803, 0.2172), (-0.1041, 0.1803, 0.0627), (-0.0576, 0.2, 0.2687), (-0.0576, 0.2, 0.2172), (-0.0576, 0.2, 0.0627), (0.0, 0.2082, 0.2687), (0.0, 0.2082, 0.2172), (0.0, 0.2082, 0.0627), (0.1962, -1.686e-08, 0.1035), (0.1962, -1.196e-08, 0.0734), (0.1904, 0.0471, 0.2794), (0.1904, 0.0471, 0.2279), (0.1904, 0.0471, 0.258), (0.1904, 0.0471, 0.1764), (0.1904, 0.0471, 0.2065), (0.1904, 0.0471, 0.052), (0.1904, 0.0471, 0.1035), (0.1904, 0.0471, 0.0734), (0.1699, 0.0981, 0.2794), (0.1699, 0.0981, 0.2279), (0.1699, 0.0981, 0.258), (0.1699, 0.0981, 0.1764), (0.1699, 0.0981, 0.2065), (0.1699, 0.0981, 0.052), (0.1699, 0.0981, 0.1035), (0.1699, 0.0981, 0.0734), (0.136, 0.1413, 0.2794), (0.136, 0.1413, 0.2279), (0.136, 0.1413, 0.258), (0.136, 0.1413, 0.1764), (0.136, 0.1413, 0.2065), (0.136, 0.1413, 0.052), (0.136, 0.1413, 0.1035), (0.136, 0.1413, 0.0734), (0.0981, 0.1699, 0.2794), (0.0981, 0.1699, 0.2279), (0.0981, 0.1699, 0.258), (0.0981, 0.1699, 0.1764), (0.0981, 0.1699, 0.2065), (0.0981, 0.1699, 0.052), (0.0981, 0.1699, 0.1035), (0.0981, 0.1699, 0.0734), (0.0544, 0.1885, 0.2794), (0.0544, 0.1885, 0.2279), (0.0544, 0.1885, 0.258), (0.0544, 0.1885, 0.1764), (0.0544, 0.1885, 0.2065), (0.0544, 0.1885, 0.052), (0.0544, 0.1885, 0.1035), (0.0544, 0.1885, 0.0734), (0.0576, -0.2, 0.1657), (0.0576, -0.2, 0.1142), (0.1041, -0.1803, 0.1657), (0.1041, -0.1803, 0.1142), (0.1444, -0.1499, 0.1657), (0.1444, -0.1499, 0.1142), (0.1803, -0.1041, 0.1657), (0.1803, -0.1041, 0.1142), (0.202, -0.0501, 0.1657), (0.202, -0.0501, 0.1142), (0.2082, -2.7e-08, 0.1657), (0.2082, -1.861e-08, 0.1142), (0.202, 0.0501, 0.1657), (0.202, 0.0501, 0.1142), (0.1803, 0.1041, 0.1657), (0.1803, 0.1041, 0.1142), (0.1444, 0.1499, 0.1657), (0.1444, 0.1499, 0.1142), (0.1041, 0.1803, 0.1657), (0.1041, 0.1803, 0.1142), (0.0576, 0.2, 0.1657), (0.0576, 0.2, 0.1142), (0.0576, -0.2, 0.2687), (0.0576, -0.2, 0.2172), (0.0576, -0.2, 0.0627), (0.202, -0.0501, 0.2172), (0.202, -0.0501, 0.0627), (0.2082, -4.378e-08, 0.2687), (0.2082, -3.539e-08, 0.2172), (0.2082, -1.022e-08, 0.0627), (0.202, 0.0501, 0.2687), (0.202, 0.0501, 0.2172), (0.202, 0.0501, 0.0627), (0.1803, 0.1041, 0.2687), (0.1803, 0.1041, 0.2172), (0.1803, 0.1041, 0.0627), (0.1444, 0.1499, 0.2687), (0.1444, 0.1499, 0.2172), (0.1444, 0.1499, 0.0627), (0.1041, 0.1803, 0.2687), (0.1041, 0.1803, 0.2172), (0.1041, 0.1803, 0.0627), (0.0576, 0.2, 0.2687), (0.0576, 0.2, 0.2172), (0.0576, 0.2, 0.0627)], [], [(464, 466, 465, 463), (616, 67, 8, 615), (11, 12, 13, 14), (15, 16, 17, 18), (19, 20, 21, 22), (44, 47, 46, 45), (51, 55, 53, 52), (55, 26, 27, 53), (32, 33, 34, 35), (36, 37, 38, 39), (40, 41, 42, 43), (31, 30, 12, 11), (51, 52, 24, 68), (35, 34, 16, 15), (32, 48, 13, 33), (39, 38, 20, 19), (36, 49, 17, 37), (40, 50, 21, 41), (56, 63, 28, 69), (204, 219, 218, 205), (262, 263, 365, 364), (95, 65, 66, 144), (259, 279, 368, 363), (101, 143, 62, 64), (89, 58, 59, 142), (357, 260, 261, 312), (361, 366, 403, 398), (93, 77, 61, 92), (515, 576, 577, 513), (78, 96, 101, 64), (258, 261, 260, 259), (71, 102, 103, 81), (135, 146, 145, 140, 136), (262, 265, 264, 263), (272, 278, 274, 273), (96, 78, 65, 95), (57, 99, 141, 54), (60, 100, 142, 59), (73, 1, 5, 72), (167, 185, 184, 183, 170), (87, 86, 74, 82), (77, 60, 3, 2), (60, 59, 4, 3), (59, 58, 107, 4), (58, 75, 108, 107), (98, 79, 76, 127), (837, 838, 791, 790), (477, 478, 129, 130), (203, 353, 83), (91, 88, 80, 83), (265, 289, 290, 264), (502, 503, 508, 507), (92, 61, 62, 143), (290, 300, 257, 264), (111, 581, 602, 604), (73, 72, 120, 97), (75, 90, 99, 57), (26, 29, 28, 27), (491, 492, 494, 493), (47, 10, 23, 46), (62, 61, 249, 248), (485, 486, 488, 487), (61, 77, 268, 249), (62, 248, 251, 64), (435, 437, 436, 434), (64, 251, 270, 78), (66, 65, 255, 254), (888, 886, 489, 491), (114, 118, 584, 583), (162, 166, 165, 164, 163), (220, 257, 256, 235), (602, 581, 170, 611), (584, 118, 597, 599), (620, 140, 199, 618), (273, 274, 261, 258), (507, 508, 510, 509), (481, 122, 560, 558), (613, 9, 105, 614), (137, 479, 565, 563), (126, 471, 470, 125), (469, 540, 538, 139), (583, 193, 194, 582), (289, 299, 298, 290), (462, 464, 463, 461), (591, 612, 614, 105), (465, 88, 91, 463), (545, 572, 573, 543), (582, 194, 167, 580), (588, 112, 117, 589), (312, 309, 310, 320), (603, 29, 111, 604), (444, 86, 87, 442), (608, 201, 579, 609), (194, 195, 185, 167), (434, 85, 94, 432), (587, 113, 112, 588), (202, 78, 270), (147, 148, 149, 150, 151), (152, 153, 154, 155, 156), (157, 158, 159, 160, 161), (355, 289, 265, 218), (171, 172, 173, 174), (175, 176, 177, 178), (179, 180, 181, 182), (168, 147, 151, 169), (172, 152, 156, 173), (187, 171, 174, 150, 149), (176, 157, 161, 177), (188, 175, 178, 155, 154), (357, 321, 280, 260), (189, 179, 182, 160, 159), (258, 259, 363, 362), (204, 205, 359, 358), (353, 322, 354, 320), (487, 488, 490, 489), (309, 312, 261, 274), (308, 356, 352, 311), (235, 272, 366, 361), (364, 365, 402, 401), (350, 355, 281, 288), (354, 357, 312, 320), (360, 361, 398, 371), (437, 439, 438, 436), (363, 368, 431, 400), (321, 357, 354, 322), (356, 256, 257, 300), (366, 367, 430, 403), (206, 207, 208, 209), (210, 211, 212, 213), (214, 215, 216, 217), (223, 224, 225, 226), (227, 228, 229, 230), (231, 232, 233, 234), (483, 484, 486, 485), (493, 494, 496, 495), (221, 206, 209, 222), (224, 210, 213, 225), (207, 223, 226, 208), (228, 214, 217, 229), (211, 227, 230, 212), (489, 490, 492, 491), (215, 231, 234, 216), (238, 239, 237, 236), (240, 241, 242, 243), (244, 245, 242, 241), (246, 247, 248, 249), (250, 251, 248, 247), (252, 253, 254, 255), (433, 435, 434, 432), (266, 239, 267, 243), (268, 245, 269, 249), (270, 251, 271, 255), (517, 518, 520, 519), (543, 544, 546, 545), (275, 208, 226, 240), (276, 212, 230, 246), (277, 216, 234, 252), (461, 98, 127, 459), (275, 238, 209, 208), (276, 244, 213, 212), (277, 250, 217, 216), (462, 569, 568, 464), (550, 53, 27, 552), (443, 445, 444, 442), (359, 364, 401, 370), (365, 360, 371, 402), (358, 359, 370, 369), (362, 363, 400, 399), (518, 45, 46, 520), (547, 548, 550, 549), (437, 575, 574, 439), (547, 571, 572, 545), (112, 44, 67, 117), (517, 575, 576, 515), (513, 514, 516, 515), (352, 356, 300, 301), (553, 568, 569, 551), (497, 501, 503, 502), (220, 235, 361, 360), (586, 592, 594, 109), (206, 282, 283, 207), (210, 284, 285, 211), (214, 286, 287, 215), (109, 25, 10, 106), (223, 292, 293, 224), (227, 294, 295, 228), (231, 296, 297, 232), (221, 291, 282, 206), (65, 78, 202, 255), (224, 293, 284, 210), (207, 283, 292, 223), (228, 295, 286, 214), (211, 285, 294, 227), (215, 287, 296, 231), (236, 222, 209, 238), (226, 225, 241, 240), (241, 225, 213, 244), (230, 229, 247, 246), (247, 229, 217, 250), (234, 233, 253, 252), (356, 308, 278, 256), (495, 496, 501, 497), (441, 443, 442, 440), (441, 573, 572, 443), (240, 243, 267, 275), (246, 249, 269, 276), (252, 255, 271, 277), (442, 87, 97, 440), (267, 239, 238, 275), (269, 245, 244, 276), (271, 251, 250, 277), (519, 520, 544, 543), (282, 302, 303, 283), (284, 304, 305, 285), (286, 306, 307, 287), (440, 97, 120, 438), (590, 135, 136, 591), (292, 314, 315, 293), (294, 316, 317, 295), (296, 318, 319, 297), (601, 163, 164, 600), (585, 162, 163, 586), (291, 313, 302, 282), (595, 24, 25, 593), (293, 315, 304, 284), (283, 303, 314, 292), (295, 317, 306, 286), (285, 305, 316, 294), (549, 550, 552, 551), (287, 307, 318, 296), (606, 69, 28, 605), (289, 355, 350, 299), (355, 218, 219, 281), (110, 26, 55, 115), (114, 51, 68, 118), (325, 324, 326, 327), (327, 326, 328, 329), (329, 328, 330, 331), (331, 330, 332, 333), (333, 332, 334, 335), (335, 334, 336, 337), (337, 336, 338, 339), (339, 338, 340, 341), (341, 340, 342, 343), (343, 342, 344, 345), (345, 344, 346, 347), (347, 346, 348, 349), (105, 9, 6, 104), (593, 25, 109, 594), (589, 199, 186, 588), (111, 110, 580, 581), (515, 516, 518, 517), (545, 546, 548, 547), (553, 554, 556, 555), (436, 84, 85, 434), (459, 127, 86, 444), (587, 190, 162, 585), (372, 374, 375, 373), (374, 376, 377, 375), (376, 378, 379, 377), (378, 380, 381, 379), (380, 382, 383, 381), (382, 384, 385, 383), (384, 386, 387, 385), (386, 388, 389, 387), (388, 390, 391, 389), (390, 392, 393, 391), (392, 394, 395, 393), (394, 396, 397, 395), (579, 119, 607, 609), (610, 183, 201, 608), (322, 353, 203), (617, 117, 67, 616), (612, 591, 136, 621), (404, 406, 407, 405), (406, 408, 409, 407), (408, 410, 411, 409), (410, 412, 413, 411), (412, 414, 415, 413), (414, 416, 417, 415), (416, 418, 419, 417), (418, 420, 421, 419), (420, 422, 423, 421), (422, 424, 425, 423), (424, 426, 427, 425), (426, 428, 429, 427), (79, 83, 353, 320), (86, 127, 76, 74), (588, 186, 190, 587), (592, 586, 163, 601), (607, 119, 69, 606), (579, 201, 197, 578), (111, 29, 26, 110), (326, 324, 141, 99), (328, 326, 99, 90), (330, 328, 90, 89), (332, 330, 89, 142), (334, 332, 142, 100), (336, 334, 100, 93), (338, 336, 93, 92), (340, 338, 92, 143), (342, 340, 143, 101), (344, 342, 101, 96), (346, 344, 96, 95), (348, 346, 95, 144), (113, 47, 44, 112), (549, 570, 571, 547), (598, 200, 584, 599), (117, 617, 619, 589), (621, 136, 140, 620), (615, 8, 9, 613), (556, 63, 42, 429), (735, 736, 770, 769), (273, 258, 362, 367), (347, 349, 446, 447), (345, 347, 447, 448), (343, 345, 448, 449), (341, 343, 449, 450), (339, 341, 450, 451), (337, 339, 451, 452), (335, 337, 452, 453), (333, 335, 453, 454), (331, 333, 454, 455), (329, 331, 455, 456), (327, 329, 456, 457), (325, 327, 457, 458), (792, 165, 166, 839), (596, 68, 24, 595), (585, 106, 113, 587), (584, 200, 193, 583), (76, 79, 320, 310), (726, 198, 184, 734), (427, 429, 42, 41), (425, 427, 41, 21), (423, 425, 21, 20), (421, 423, 20, 38), (419, 421, 38, 37), (417, 419, 37, 17), (415, 417, 17, 16), (413, 415, 16, 34), (411, 413, 34, 33), (409, 411, 33, 13), (407, 409, 13, 12), (405, 407, 12, 30), (766, 767, 733, 732), (773, 399, 400, 739), (406, 404, 458, 457), (408, 406, 457, 456), (410, 408, 456, 455), (412, 410, 455, 454), (414, 412, 454, 453), (416, 414, 453, 452), (418, 416, 452, 451), (420, 418, 451, 450), (422, 420, 450, 449), (424, 422, 449, 448), (426, 424, 448, 447), (428, 426, 447, 446), (200, 164, 165, 196, 193), (476, 124, 525, 523), (582, 115, 114, 583), (591, 105, 104, 590), (578, 116, 119, 579), (190, 191, 166, 162), (300, 290, 298, 301), (121, 128, 31, 11), (122, 121, 11, 14), (129, 137, 48, 32), (130, 129, 32, 35), (123, 130, 35, 15), (124, 123, 15, 18), (131, 138, 49, 36), (132, 131, 36, 39), (125, 132, 39, 19), (126, 125, 19, 22), (133, 139, 50, 40), (134, 133, 40, 43), (543, 573, 574, 519), (205, 218, 265, 262), (259, 260, 280, 279), (186, 192, 191, 190), (460, 462, 461, 459), (777, 778, 786, 785), (580, 110, 115, 582), (795, 796, 843, 842), (853, 854, 846, 845), (876, 369, 370, 868), (278, 308, 309, 274), (486, 484, 879, 881), (890, 888, 491, 493), (468, 467, 180, 179), (469, 468, 179, 189), (470, 471, 158, 157), (472, 470, 157, 176), (473, 472, 176, 175), (474, 473, 175, 188), (475, 476, 153, 152), (477, 475, 152, 172), (478, 477, 172, 171), (479, 478, 171, 187), (480, 481, 148, 147), (482, 480, 147, 168), (884, 882, 485, 487), (769, 770, 778, 777), (476, 475, 123, 124), (787, 788, 796, 795), (860, 401, 402, 852), (847, 191, 192, 855), (864, 865, 873, 872), (480, 482, 128, 121), (490, 488, 883, 885), (871, 718, 834, 921), (475, 477, 130, 123), (726, 734, 499, 901), (736, 728, 901, 499), (878, 725, 836, 923), (784, 196, 165, 792), (839, 166, 191, 847), (835, 922, 872, 719), (848, 849, 857, 856), (886, 884, 487, 489), (782, 783, 775, 774), (868, 370, 401, 860), (882, 880, 483, 485), (869, 870, 862, 861), (900, 765, 724, 877), (855, 192, 145, 863), (492, 490, 885, 887), (291, 358, 369, 313), (618, 199, 589, 619), (524, 525, 124, 18), (526, 524, 18, 17), (527, 526, 17, 49), (528, 527, 49, 138), (863, 145, 146, 871), (529, 530, 474, 188), (531, 529, 188, 154), (532, 531, 154, 153), (523, 532, 153, 476), (611, 170, 183, 610), (534, 535, 126, 22), (536, 534, 22, 21), (537, 536, 21, 50), (538, 537, 50, 139), (478, 479, 137, 129), (539, 540, 469, 189), (541, 539, 189, 159), (542, 541, 159, 158), (533, 542, 158, 471), (134, 467, 468, 133), (323, 81, 103), (797, 398, 403, 789), (844, 371, 398, 797), (776, 195, 196, 784), (789, 403, 430, 781), (501, 496, 891, 893), (793, 794, 841, 840), (474, 530, 528, 138), (481, 480, 121, 122), (255, 202, 270), (321, 322, 254, 253), (559, 560, 122, 14), (561, 559, 14, 13), (562, 561, 13, 48), (563, 562, 48, 137), (842, 843, 851, 850), (564, 565, 479, 187), (566, 564, 187, 149), (567, 566, 149, 148), (558, 567, 148, 481), (894, 892, 495, 497), (472, 473, 131, 132), (126, 535, 533, 471), (498, 902, 727, 735), (852, 402, 371, 844), (405, 30, 7, 514), (741, 880, 732, 628), (722, 875, 922, 835), (764, 899, 874, 721), (468, 469, 139, 133), (66, 254, 322, 80), (54, 70, 288, 237), (720, 873, 921, 834), (723, 876, 923, 836), (881, 879, 729, 737), (737, 738, 772, 771), (840, 841, 849, 848), (739, 400, 431, 731), (771, 772, 780, 779), (779, 780, 788, 787), (877, 878, 870, 869), (470, 472, 132, 125), (131, 473, 474, 138), (768, 185, 195, 776), (494, 492, 887, 889), (866, 867, 875, 874), (503, 501, 893, 895), (785, 786, 794, 793), (858, 859, 867, 866), (790, 791, 783, 782), (488, 486, 881, 883), (892, 890, 493, 495), (496, 494, 889, 891), (781, 430, 399, 773), (850, 851, 859, 858), (739, 731, 903, 505), (845, 846, 838, 837), (767, 775, 511, 505), (882, 884, 774, 766), (768, 776, 521, 506), (504, 500, 769, 777), (780, 772, 500, 504), (781, 773, 511, 512), (775, 783, 512, 511), (884, 886, 782, 774), (786, 778, 521, 522), (904, 504, 777, 785), (887, 885, 779, 787), (789, 781, 512, 905), (783, 791, 905, 512), (784, 792, 906, 522), (794, 786, 522, 906), (796, 788, 904, 907), (889, 887, 787, 795), (797, 789, 905, 908), (888, 890, 837, 790), (792, 839, 909, 906), (910, 907, 793, 840), (843, 796, 907, 910), (891, 889, 795, 842), (838, 846, 911, 908), (890, 892, 845, 837), (849, 841, 909, 912), (851, 843, 910, 913), (893, 891, 842, 850), (847, 855, 915, 912), (916, 913, 848, 856), (854, 862, 917, 914), (922, 919, 864, 872), (897, 895, 858, 866), (445, 571, 570, 460), (439, 574, 573, 441), (443, 572, 571, 445), (868, 860, 917, 920), (464, 568, 557, 466), (435, 576, 575, 437), (875, 867, 919, 922), (460, 570, 569, 462), (622, 630, 182, 181), (623, 631, 632, 624), (625, 633, 634, 626), (635, 627, 319, 318), (636, 628, 629, 637), (630, 638, 160, 182), (631, 639, 640, 632), (633, 641, 642, 634), (643, 635, 318, 307), (644, 636, 637, 645), (638, 646, 161, 160), (639, 647, 648, 640), (641, 649, 650, 642), (651, 643, 307, 306), (652, 644, 645, 653), (646, 654, 177, 161), (647, 655, 656, 648), (649, 657, 658, 650), (659, 651, 306, 317), (660, 652, 653, 661), (654, 662, 178, 177), (655, 663, 664, 656), (657, 665, 666, 658), (667, 659, 317, 316), (668, 660, 661, 669), (662, 670, 155, 178), (663, 671, 672, 664), (665, 673, 674, 666), (675, 667, 316, 305), (676, 668, 669, 677), (670, 678, 156, 155), (671, 679, 680, 672), (673, 681, 682, 674), (683, 675, 305, 304), (684, 676, 677, 685), (678, 686, 173, 156), (679, 687, 688, 680), (681, 689, 690, 682), (691, 683, 304, 315), (692, 684, 685, 693), (686, 694, 174, 173), (687, 695, 696, 688), (689, 697, 698, 690), (699, 691, 315, 314), (700, 692, 693, 701), (694, 702, 150, 174), (695, 703, 704, 696), (697, 705, 706, 698), (707, 699, 314, 303), (708, 700, 701, 709), (702, 710, 151, 150), (703, 711, 712, 704), (705, 713, 714, 706), (715, 707, 303, 302), (716, 708, 709, 717), (710, 718, 169, 151), (711, 719, 720, 712), (713, 721, 722, 714), (723, 715, 302, 313), (724, 716, 717, 725), (433, 577, 576, 435), (519, 574, 575, 517), (554, 28, 63, 556), (82, 351, 0), (738, 730, 902, 498), (31, 6, 7, 30), (551, 552, 554, 553), (885, 883, 771, 779), (466, 349, 348, 465), (221, 204, 358, 291), (776, 784, 522, 521), (375, 742, 740, 373), (743, 374, 372, 741), (377, 744, 742, 375), (745, 376, 374, 743), (379, 746, 744, 377), (747, 378, 376, 745), (381, 748, 746, 379), (749, 380, 378, 747), (383, 750, 748, 381), (751, 382, 380, 749), (385, 752, 750, 383), (753, 384, 382, 751), (387, 754, 752, 385), (755, 386, 384, 753), (389, 756, 754, 387), (757, 388, 386, 755), (391, 758, 756, 389), (759, 390, 388, 757), (393, 760, 758, 391), (761, 392, 390, 759), (395, 762, 760, 393), (763, 394, 392, 761), (397, 764, 762, 395), (765, 396, 394, 763), (348, 144, 88, 465), (432, 94, 141, 324), (325, 433, 432, 324), (886, 888, 790, 782), (134, 43, 56, 116), (907, 904, 785, 793), (482, 168, 135, 590), (623, 624, 728, 727), (168, 169, 146, 135), (368, 297, 319, 431), (870, 878, 923, 920), (898, 900, 877, 869), (791, 838, 908, 905), (134, 116, 578, 467), (862, 870, 920, 917), (732, 733, 629, 628), (841, 794, 906, 909), (731, 431, 319, 627), (625, 626, 730, 729), (896, 898, 869, 861), (578, 197, 180, 467), (221, 222, 219, 204), (863, 871, 921, 918), (724, 725, 878, 877), (839, 847, 912, 909), (844, 797, 908, 911), (81, 85, 84, 71), (728, 624, 798, 901), (484, 373, 740, 879), (730, 626, 799, 902), (82, 73, 97, 87), (880, 741, 372, 483), (88, 144, 66, 80), (731, 627, 800, 903), (846, 854, 914, 911), (879, 740, 625, 729), (70, 81, 323, 288), (902, 799, 623, 727), (860, 852, 914, 917), (873, 865, 918, 921), (5, 1, 301, 298), (1, 0, 351, 301), (555, 556, 429, 428), (4, 107, 243, 242), (107, 108, 266, 243), (372, 373, 484, 483), (82, 0, 1, 73), (6, 9, 8, 7), (44, 45, 8, 67), (80, 322, 203, 83), (280, 321, 253, 233), (272, 273, 367, 366), (788, 780, 504, 904), (84, 120, 72, 71), (612, 621, 620, 618, 619, 617, 616, 615, 613, 614), (201, 183, 184, 198, 197), (733, 767, 505, 903), (466, 557, 446, 349), (308, 311, 310, 309), (607, 606, 605, 603, 604, 602, 611, 610, 608, 609), (266, 108, 75), (622, 798, 801, 630), (632, 801, 798, 624), (802, 631, 623, 799), (634, 802, 799, 626), (742, 633, 625, 740), (635, 803, 800, 627), (629, 800, 803, 637), (741, 628, 636, 743), (630, 801, 804, 638), (640, 804, 801, 632), (805, 639, 631, 802), (642, 805, 802, 634), (744, 641, 633, 742), (643, 806, 803, 635), (637, 803, 806, 645), (743, 636, 644, 745), (638, 804, 807, 646), (648, 807, 804, 640), (808, 647, 639, 805), (650, 808, 805, 642), (746, 649, 641, 744), (651, 809, 806, 643), (645, 806, 809, 653), (745, 644, 652, 747), (646, 807, 810, 654), (656, 810, 807, 648), (811, 655, 647, 808), (658, 811, 808, 650), (748, 657, 649, 746), (659, 812, 809, 651), (653, 809, 812, 661), (747, 652, 660, 749), (654, 810, 813, 662), (664, 813, 810, 656), (814, 663, 655, 811), (666, 814, 811, 658), (750, 665, 657, 748), (667, 815, 812, 659), (661, 812, 815, 669), (749, 660, 668, 751), (662, 813, 816, 670), (672, 816, 813, 664), (817, 671, 663, 814), (674, 817, 814, 666), (752, 673, 665, 750), (675, 818, 815, 667), (669, 815, 818, 677), (751, 668, 676, 753), (670, 816, 819, 678), (680, 819, 816, 672), (820, 679, 671, 817), (682, 820, 817, 674), (754, 681, 673, 752), (683, 821, 818, 675), (677, 818, 821, 685), (753, 676, 684, 755), (678, 819, 822, 686), (688, 822, 819, 680), (823, 687, 679, 820), (690, 823, 820, 682), (756, 689, 681, 754), (691, 824, 821, 683), (685, 821, 824, 693), (755, 684, 692, 757), (686, 822, 825, 694), (696, 825, 822, 688), (826, 695, 687, 823), (698, 826, 823, 690), (758, 697, 689, 756), (699, 827, 824, 691), (693, 824, 827, 701), (757, 692, 700, 759), (694, 825, 828, 702), (704, 828, 825, 696), (829, 703, 695, 826), (706, 829, 826, 698), (760, 705, 697, 758), (707, 830, 827, 699), (701, 827, 830, 709), (759, 700, 708, 761), (702, 828, 831, 710), (712, 831, 828, 704), (832, 711, 703, 829), (714, 832, 829, 706), (762, 713, 705, 760), (715, 833, 830, 707), (709, 830, 833, 717), (761, 708, 716, 763), (710, 831, 834, 718), (720, 834, 831, 712), (835, 719, 711, 832), (722, 835, 832, 714), (764, 721, 713, 762), (723, 836, 833, 715), (717, 833, 836, 725), (763, 716, 724, 765), (773, 739, 505, 511), (77, 2, 268), (404, 405, 514, 513), (428, 446, 557, 555), (57, 239, 266, 75), (590, 104, 128, 482), (580, 167, 170, 581), (4, 242, 245, 3), (199, 140, 145, 192, 186), (54, 237, 239, 57), (205, 262, 364, 359), (3, 245, 268, 2), (439, 441, 440, 438), (106, 10, 47, 113), (544, 23, 24, 546), (116, 56, 69, 119), (438, 120, 84, 436), (597, 118, 68, 596), (600, 164, 200, 598), (367, 362, 399, 430), (445, 460, 459, 444), (555, 557, 568, 553), (586, 109, 106, 585), (727, 728, 736, 735), (551, 569, 570, 549), (729, 730, 738, 737), (115, 55, 51, 114), (81, 70, 94, 85), (76, 310, 311, 74), (734, 184, 185, 768), (193, 196, 195, 194), (74, 311, 351, 82), (75, 58, 89, 90), (235, 256, 278, 272), (861, 862, 854, 853), (856, 857, 865, 864), (880, 882, 766, 732), (734, 768, 506, 499), (770, 736, 499, 506), (772, 738, 498, 500), (883, 881, 737, 771), (72, 5, 102, 71), (10, 25, 24, 23), (546, 24, 52, 548), (263, 264, 257, 220), (552, 27, 28, 554), (516, 8, 45, 518), (56, 43, 42, 63), (281, 236, 237, 288), (622, 181, 198, 726), (765, 900, 509, 396), (778, 770, 506, 521), (520, 46, 23, 544), (500, 498, 735, 769), (279, 280, 233, 232), (548, 52, 53, 550), (236, 281, 219, 222), (197, 198, 181, 180), (263, 220, 360, 365), (351, 311, 352, 301), (592, 601, 600, 598, 599, 597, 596, 595, 593, 594), (605, 28, 29, 603), (463, 91, 98, 461), (77, 93, 100, 60), (900, 898, 507, 509), (102, 299, 323, 103), (5, 298, 299, 102), (896, 894, 497, 502), (913, 910, 840, 848), (852, 844, 911, 914), (857, 849, 912, 915), (859, 851, 913, 916), (894, 896, 861, 853), (855, 863, 918, 915), (919, 916, 856, 864), (898, 896, 502, 507), (867, 859, 916, 919), (865, 857, 915, 918), (510, 508, 897, 899), (899, 897, 866, 874), (876, 868, 920, 923), (723, 313, 369, 876), (871, 146, 169, 718), (874, 875, 722, 721), (622, 726, 901, 798), (892, 894, 853, 845), (872, 873, 720, 719), (895, 893, 850, 858), (629, 733, 903, 800), (323, 299, 350, 288), (514, 7, 8, 516), (508, 503, 895, 897), (83, 79, 98, 91), (774, 775, 767, 766), (558, 560, 559, 561, 562, 563, 565, 564, 566, 567), (523, 525, 524, 526, 527, 528, 530, 529, 531, 532), (538, 540, 539, 541, 542, 533, 535, 534, 536, 537), (104, 6, 31, 128), (325, 458, 577, 433), (509, 510, 397, 396), (279, 232, 297, 368), (70, 54, 141, 94), (513, 577, 458, 404), (397, 510, 899, 764)])
me_insertjam.polygons.foreach_set('use_smooth', [True] * 904)
me_insertjam.polygons.foreach_set('material_index', [1, 1, 1, 1, 1, 1, 1, 1, 1, 1, 1, 1, 1, 1, 1, 1, 1, 1, 1, 0, 0, 0, 0, 0, 0, 0, 1, 0, 1, 0, 0, 0, 1, 0, 0, 0, 0, 0, 0, 1, 0, 0, 0, 0, 0, 0, 1, 1, 0, 0, 0, 1, 0, 0, 1, 0, 0, 1, 1, 1, 0, 1, 0, 0, 1, 0, 0, 1, 1, 1, 0, 1, 1, 1, 0, 1, 1, 1, 1, 1, 1, 1, 0, 1, 1, 1, 1, 1, 1, 0, 1, 1, 1, 1, 1, 1, 0, 1, 1, 1, 0, 1, 1, 1, 1, 1, 1, 1, 1, 0, 1, 0, 0, 0, 1, 0, 0, 0, 1, 0, 0, 1, 1, 1, 0, 0, 1, 0, 0, 0, 0, 0, 0, 1, 1, 0, 0, 0, 0, 0, 1, 0, 0, 0, 0, 0, 0, 0, 1, 0, 0, 0, 1, 1, 0, 0, 0, 1, 0, 0, 0, 1, 1, 1, 1, 1, 1, 1, 1, 1, 1, 1, 1, 1, 1, 0, 1, 1, 0, 1, 0, 0, 0, 1, 0, 0, 0, 0, 0, 0, 0, 0, 0, 0, 0, 0, 0, 0, 0, 0, 0, 1, 1, 1, 0, 0, 0, 1, 0, 0, 0, 1, 1, 1, 1, 1, 1, 1, 1, 1, 1, 1, 1, 1, 1, 1, 1, 1, 1, 1, 1, 0, 0, 1, 1, 1, 1, 1, 1, 1, 1, 1, 1, 1, 1, 1, 1, 1, 1, 1, 1, 1, 1, 1, 1, 1, 1, 1, 1, 1, 1, 1, 1, 1, 1, 1, 1, 1, 1, 1, 1, 0, 1, 1, 1, 1, 1, 1, 1, 1, 1, 1, 1, 1, 1, 1, 0, 0, 1, 1, 1, 1, 1, 1, 1, 1, 1, 1, 1, 1, 1, 1, 1, 1, 1, 1, 1, 1, 1, 1, 1, 1, 1, 0, 1, 1, 1, 1, 1, 1, 1, 1, 1, 1, 1, 1, 1, 1, 1, 1, 0, 1, 1, 1, 1, 1, 1, 1, 1, 1, 1, 1, 1, 1, 1, 1, 1, 1, 1, 1, 1, 1, 1, 1, 1, 1, 1, 1, 1, 1, 1, 1, 1, 1, 0, 1, 1, 1, 1, 1, 1, 1, 1, 1, 1, 1, 1, 1, 0, 0, 1, 1, 1, 1, 1, 1, 1, 0, 1, 1, 1, 1, 1, 1, 1, 1, 1, 1, 1, 1, 1, 1, 1, 1, 1, 1, 1, 1, 1, 1, 1, 1, 1, 1, 1, 1, 1, 1, 1, 1, 1, 1, 1, 1, 1, 1, 1, 1, 1, 1, 1, 1, 1, 1, 1, 1, 1, 1, 1, 1, 1, 1, 1, 1, 1, 1, 1, 1, 1, 1, 0, 1, 1, 1, 1, 1, 1, 1, 1, 0, 0, 1, 1, 1, 1, 1, 1, 1, 1, 1, 1, 1, 1, 1, 1, 1, 1, 1, 1, 1, 0, 0, 1, 1, 1, 1, 1, 1, 1, 1, 1, 1, 1, 1, 1, 1, 1, 1, 1, 1, 1, 1, 1, 1, 1, 1, 1, 1, 1, 1, 1, 1, 1, 1, 1, 1, 1, 1, 1, 1, 1, 1, 1, 1, 1, 1, 1, 1, 1, 1, 1, 1, 1, 1, 1, 1, 1, 1, 1, 1, 1, 1, 1, 1, 1, 1, 1, 1, 1, 1, 1, 1, 1, 1, 1, 1, 1, 1, 1, 1, 1, 1, 1, 1, 1, 1, 1, 1, 1, 1, 1, 1, 1, 1, 1, 1, 1, 1, 1, 1, 1, 1, 1, 1, 1, 1, 1, 1, 1, 1, 1, 1, 1, 1, 1, 1, 1, 1, 1, 1, 1, 1, 1, 1, 1, 1, 1, 1, 1, 1, 1, 0, 1, 1, 1, 1, 1, 0, 1, 1, 1, 1, 1, 1, 1, 1, 1, 1, 1, 1, 1, 1, 1, 1, 1, 1, 1, 1, 1, 1, 1, 1, 1, 1, 1, 1, 1, 1, 1, 1, 1, 1, 1, 1, 1, 1, 1, 1, 1, 1, 1, 1, 1, 1, 0, 1, 1, 1, 1, 0, 1, 1, 1, 0, 1, 0, 1, 1, 1, 0, 1, 1, 1, 0, 0, 1, 0, 0, 1, 0, 1, 1, 0, 0, 0, 1, 0, 1, 1, 1, 1, 0, 1, 0, 1, 1, 1, 1, 1, 1, 1, 1, 1, 1, 1, 1, 1, 1, 1, 1, 1, 1, 1, 1, 1, 1, 1, 1, 1, 1, 1, 1, 1, 1, 1, 1, 1, 1, 1, 1, 1, 1, 1, 1, 1, 1, 1, 1, 1, 1, 1, 1, 1, 1, 1, 1, 1, 1, 1, 1, 1, 1, 1, 1, 1, 1, 1, 1, 1, 1, 1, 1, 1, 1, 1, 1, 1, 1, 1, 1, 1, 1, 1, 1, 1, 1, 1, 1, 1, 1, 1, 1, 1, 1, 1, 1, 1, 1, 1, 1, 1, 0, 1, 1, 0, 1, 1, 0, 1, 0, 0, 0, 1, 1, 1, 1, 1, 1, 1, 1, 1, 1, 1, 1, 1, 1, 1, 0, 0, 1, 1, 0, 0, 0, 1, 1, 1, 1, 1, 1, 1, 0, 1, 1, 0, 1, 1, 1, 0, 1, 1, 1, 1, 1, 0, 1, 0, 1, 0, 0, 1, 1, 1, 0, 1, 0, 0, 1, 1, 1, 1, 1, 1, 1, 1, 1, 1, 1, 1, 1, 1, 1, 1, 1, 1, 1, 1, 1, 1, 0, 1, 1, 0, 1, 1, 1, 1, 1, 1, 1, 0, 0, 1, 1])
_k = set([(6, 9), (6, 31), (8, 9), (8, 67), (8, 615), (9, 105), (10, 25), (10, 47), (11, 14), (11, 31), (13, 14), (13, 48), (13, 561), (14, 122), (15, 18), (15, 35), (16, 34), (17, 18), (17, 49), (17, 526), (18, 124), (19, 22), (19, 39), (20, 38), (21, 22), (21, 50), (21, 536), (22, 126), (23, 46), (24, 25), (24, 68), (24, 595), (25, 109), (26, 29), (26, 55), (27, 53), (28, 29), (28, 69), (28, 605), (29, 111), (32, 35), (32, 48), (33, 34), (36, 39), (36, 49), (37, 38), (40, 43), (40, 50), (43, 56), (44, 47), (44, 67), (45, 46), (48, 137), (49, 138), (50, 139), (51, 55), (51, 68), (52, 53), (54, 57), (54, 70), (56, 69), (57, 75), (58, 59), (58, 75), (59, 60), (60, 77), (61, 62), (61, 77), (62, 64), (64, 78), (65, 66), (65, 78), (66, 80), (67, 117), (68, 118), (69, 119), (70, 81), (71, 72), (71, 81), (72, 73), (73, 82), (74, 76), (74, 82), (75, 266), (76, 79), (77, 268), (78, 202), (79, 83), (80, 83), (81, 323), (82, 351), (83, 203), (84, 85), (84, 120), (85, 94), (86, 87), (86, 127), (87, 97), (88, 91), (88, 144), (89, 90), (89, 142), (90, 99), (91, 98), (92, 93), (92, 143), (93, 100), (94, 141), (95, 96), (95, 144), (96, 101), (97, 120), (98, 127), (99, 141), (100, 142), (101, 143), (104, 105), (104, 128), (105, 591), (106, 109), (106, 113), (109, 586), (110, 111), (110, 115), (111, 581), (112, 113), (112, 117), (114, 115), (114, 118), (116, 119), (116, 134), (117, 589), (118, 584), (119, 579), (121, 122), (121, 128), (122, 481), (123, 124), (123, 130), (124, 476), (125, 126), (125, 132), (126, 471), (129, 130), (129, 137), (131, 132), (131, 138), (133, 134), (133, 139), (135, 136), (135, 168), (136, 140), (136, 591), (137, 479), (138, 474), (139, 469), (140, 199), (140, 620), (145, 146), (145, 192), (146, 169), (147, 148), (147, 168), (148, 149), (148, 481), (149, 187), (149, 566), (150, 151), (150, 174), (151, 169), (152, 153), (152, 172), (153, 154), (153, 476), (154, 188), (154, 531), (155, 156), (155, 178), (156, 173), (157, 158), (157, 176), (158, 159), (158, 471), (159, 189), (159, 541), (160, 161), (160, 182), (161, 177), (162, 163), (162, 190), (163, 164), (163, 586), (164, 200), (164, 600), (165, 166), (165, 196), (166, 191), (167, 170), (167, 194), (170, 183), (170, 581), (171, 172), (171, 187), (173, 174), (175, 176), (175, 188), (177, 178), (179, 180), (179, 189), (180, 197), (181, 182), (181, 198), (183, 201), (183, 610), (184, 185), (184, 198), (185, 195), (186, 190), (186, 199), (187, 479), (188, 474), (189, 469), (191, 192), (193, 194), (193, 200), (195, 196), (197, 201), (199, 589), (200, 584), (201, 579), (202, 255), (202, 270), (203, 322), (203, 353), (208, 209), (208, 226), (212, 213), (212, 230), (216, 217), (216, 234), (218, 219), (218, 265), (237, 239), (237, 288), (239, 266), (242, 243), (242, 245), (243, 266), (245, 268), (248, 249), (248, 251), (249, 268), (251, 270), (254, 255), (254, 322), (255, 270), (256, 257), (256, 278), (260, 261), (260, 280), (288, 323), (298, 299), (298, 301), (299, 323), (301, 351), (302, 303), (302, 313), (303, 314), (304, 305), (304, 315), (305, 316), (306, 307), (306, 317), (307, 318), (310, 311), (310, 320), (311, 351), (313, 369), (314, 315), (316, 317), (318, 319), (319, 431), (320, 353), (322, 353), (324, 326), (324, 432), (325, 327), (325, 433), (326, 328), (327, 329), (328, 330), (329, 331), (330, 332), (331, 333), (332, 334), (333, 335), (334, 336), (335, 337), (336, 338), (337, 339), (338, 340), (339, 341), (340, 342), (341, 343), (342, 344), (343, 345), (344, 346), (345, 347), (346, 348), (347, 349), (348, 465), (349, 466), (369, 370), (370, 401), (371, 398), (371, 402), (372, 374), (372, 483), (373, 375), (373, 484), (374, 376), (375, 377), (376, 378), (377, 379), (378, 380), (379, 381), (380, 382), (381, 383), (382, 384), (383, 385), (384, 386), (385, 387), (386, 388), (387, 389), (388, 390), (389, 391), (390, 392), (391, 393), (392, 394), (393, 395), (394, 396), (395, 397), (396, 509), (397, 510), (398, 403), (399, 400), (399, 430), (400, 431), (401, 402), (403, 430), (404, 406), (404, 513), (405, 407), (405, 514), (406, 408), (407, 409), (408, 410), (409, 411), (410, 412), (411, 413), (412, 414), (413, 415), (414, 416), (415, 417), (416, 418), (417, 419), (418, 420), (419, 421), (420, 422), (421, 423), (422, 424), (423, 425), (424, 426), (425, 427), (426, 428), (427, 429), (428, 555), (429, 556), (432, 434), (433, 435), (434, 436), (435, 437), (436, 438), (437, 439), (438, 440), (439, 441), (440, 442), (441, 443), (442, 444), (443, 445), (444, 459), (445, 460), (446, 447), (446, 557), (447, 448), (448, 449), (449, 450), (450, 451), (451, 452), (452, 453), (453, 454), (454, 455), (455, 456), (456, 457), (457, 458), (458, 577), (459, 461), (460, 462), (461, 463), (462, 464), (463, 465), (464, 466), (467, 468), (467, 578), (468, 469), (470, 471), (470, 472), (472, 473), (473, 474), (475, 476), (475, 477), (477, 478), (478, 479), (480, 481), (480, 482), (482, 590), (483, 485), (484, 486), (485, 487), (486, 488), (487, 489), (488, 490), (489, 491), (490, 492), (491, 493), (492, 494), (493, 495), (494, 496), (495, 497), (496, 501), (497, 502), (498, 500), (498, 902), (499, 506), (499, 901), (500, 504), (501, 503), (502, 507), (503, 508), (504, 904), (505, 511), (505, 903), (506, 521), (507, 509), (508, 510), (511, 512), (512, 905), (513, 515), (514, 516), (515, 517), (516, 518), (517, 519), (518, 520), (519, 543), (520, 544), (521, 522), (522, 906), (523, 525), (523, 532), (524, 525), (524, 526), (526, 527), (527, 528), (528, 530), (529, 530), (529, 531), (531, 532), (533, 535), (533, 542), (534, 535), (534, 536), (536, 537), (537, 538), (538, 540), (539, 540), (539, 541), (541, 542), (543, 545), (544, 546), (545, 547), (546, 548), (547, 549), (548, 550), (549, 551), (550, 552), (551, 553), (552, 554), (553, 555), (554, 556), (557, 568), (558, 560), (558, 567), (559, 560), (559, 561), (561, 562), (562, 563), (563, 565), (564, 565), (564, 566), (566, 567), (568, 569), (569, 570), (570, 571), (571, 572), (572, 573), (573, 574), (574, 575), (575, 576), (576, 577), (578, 579), (580, 581), (580, 582), (582, 583), (583, 584), (585, 586), (585, 587), (587, 588), (588, 589), (590, 591), (592, 594), (592, 601), (593, 594), (593, 595), (595, 596), (596, 597), (597, 599), (598, 599), (598, 600), (600, 601), (602, 604), (602, 611), (603, 604), (603, 605), (605, 606), (606, 607), (607, 609), (608, 609), (608, 610), (610, 611), (612, 614), (612, 621), (613, 614), (613, 615), (615, 616), (616, 617), (617, 619), (618, 619), (618, 620), (620, 621), (622, 630), (622, 726), (623, 631), (623, 727), (624, 632), (624, 728), (625, 633), (625, 729), (626, 634), (626, 730), (627, 635), (627, 731), (628, 636), (628, 732), (629, 637), (629, 733), (630, 638), (631, 639), (632, 640), (633, 641), (634, 642), (635, 643), (636, 644), (637, 645), (638, 646), (639, 647), (640, 648), (641, 649), (642, 650), (643, 651), (644, 652), (645, 653), (646, 654), (647, 655), (648, 656), (649, 657), (650, 658), (651, 659), (652, 660), (653, 661), (654, 662), (655, 663), (656, 664), (657, 665), (658, 666), (659, 667), (660, 668), (661, 669), (662, 670), (663, 671), (664, 672), (665, 673), (666, 674), (667, 675), (668, 676), (669, 677), (670, 678), (671, 679), (672, 680), (673, 681), (674, 682), (675, 683), (676, 684), (677, 685), (678, 686), (679, 687), (680, 688), (681, 689), (682, 690), (683, 691), (684, 692), (685, 693), (686, 694), (687, 695), (688, 696), (689, 697), (690, 698), (691, 699), (692, 700), (693, 701), (694, 702), (695, 703), (696, 704), (697, 705), (698, 706), (699, 707), (700, 708), (701, 709), (702, 710), (703, 711), (704, 712), (705, 713), (706, 714), (707, 715), (708, 716), (709, 717), (710, 718), (711, 719), (712, 720), (713, 721), (714, 722), (715, 723), (716, 724), (717, 725), (718, 871), (719, 872), (720, 873), (721, 874), (722, 875), (723, 876), (724, 877), (725, 878), (726, 734), (727, 735), (728, 736), (729, 737), (730, 738), (731, 739), (732, 766), (733, 767), (734, 768), (735, 769), (736, 770), (737, 771), (738, 772), (739, 773), (740, 742), (740, 879), (741, 743), (741, 880), (742, 744), (743, 745), (744, 746), (745, 747), (746, 748), (747, 749), (748, 750), (749, 751), (750, 752), (751, 753), (752, 754), (753, 755), (754, 756), (755, 757), (756, 758), (757, 759), (758, 760), (759, 761), (760, 762), (761, 763), (762, 764), (763, 765), (764, 899), (765, 900), (766, 774), (767, 775), (768, 776), (769, 777), (770, 778), (771, 779), (772, 780), (773, 781), (774, 782), (775, 783), (776, 784), (777, 785), (778, 786), (779, 787), (780, 788), (781, 789), (782, 790), (783, 791), (784, 792), (785, 793), (786, 794), (787, 795), (788, 796), (789, 797), (790, 837), (791, 838), (792, 839), (793, 840), (794, 841), (795, 842), (796, 843), (797, 844), (798, 801), (798, 901), (799, 802), (799, 902), (800, 803), (800, 903), (801, 804), (802, 805), (803, 806), (804, 807), (805, 808), (806, 809), (807, 810), (808, 811), (809, 812), (810, 813), (811, 814), (812, 815), (813, 816), (814, 817), (815, 818), (816, 819), (817, 820), (818, 821), (819, 822), (820, 823), (821, 824), (822, 825), (823, 826), (824, 827), (825, 828), (826, 829), (827, 830), (828, 831), (829, 832), (830, 833), (831, 834), (832, 835), (833, 836), (834, 921), (835, 922), (836, 923), (837, 845), (838, 846), (839, 847), (840, 848), (841, 849), (842, 850), (843, 851), (844, 852), (845, 853), (846, 854), (847, 855), (848, 856), (849, 857), (850, 858), (851, 859), (852, 860), (853, 861), (854, 862), (855, 863), (856, 864), (857, 865), (858, 866), (859, 867), (860, 868), (861, 869), (862, 870), (863, 871), (864, 872), (865, 873), (866, 874), (867, 875), (868, 876), (869, 877), (870, 878), (879, 881), (880, 882), (881, 883), (882, 884), (883, 885), (884, 886), (885, 887), (886, 888), (887, 889), (888, 890), (889, 891), (890, 892), (891, 893), (892, 894), (893, 895), (894, 896), (895, 897), (896, 898), (897, 899), (898, 900), (904, 907), (905, 908), (906, 909), (907, 910), (908, 911), (909, 912), (910, 913), (911, 914), (912, 915), (913, 916), (914, 917), (915, 918), (916, 919), (917, 920), (918, 921), (919, 922), (920, 923)])
me_insertjam.attributes.new('sharp_edge', 'BOOLEAN', 'EDGE').data.foreach_set('value', [ (min(e.vertices), max(e.vertices)) in _k for e in me_insertjam.edges])
_k = {(464, 466): 1.0, (463, 465): 1.0, (615, 616): 1.0, (8, 67): 1.0, (8, 615): 1.0, (11, 14): 1.0, (13, 14): 1.0, (15, 18): 1.0, (17, 18): 1.0, (19, 22): 1.0, (21, 22): 1.0, (44, 47): 1.0, (45, 46): 1.0, (51, 55): 1.0, (52, 53): 1.0, (26, 55): 1.0, (27, 53): 1.0, (32, 35): 1.0, (33, 34): 1.0, (36, 39): 1.0, (37, 38): 1.0, (40, 43): 1.0, (11, 31): 1.0, (51, 68): 1.0, (24, 68): 1.0, (15, 35): 1.0, (16, 34): 1.0, (32, 48): 1.0, (13, 48): 1.0, (19, 39): 1.0, (20, 38): 1.0, (36, 49): 1.0, (17, 49): 1.0, (40, 50): 1.0, (21, 50): 1.0, (56, 69): 1.0, (28, 69): 1.0, (218, 219): 1.0, (95, 144): 1.0, (65, 66): 1.0, (101, 143): 1.0, (62, 64): 1.0, (89, 142): 1.0, (58, 59): 1.0, (260, 261): 1.0, (398, 403): 1.0, (92, 93): 1.0, (61, 77): 1.0, (513, 515): 1.0, (576, 577): 1.0, (64, 78): 1.0, (96, 101): 1.0, (71, 81): 1.0, (135, 136): 1.0, (145, 146): 1.0, (136, 140): 1.0, (95, 96): 1.0, (65, 78): 1.0, (54, 57): 1.0, (99, 141): 1.0, (59, 60): 1.0, (100, 142): 1.0, (72, 73): 1.0, (167, 170): 1.0, (184, 185): 1.0, (170, 183): 1.0, (86, 87): 1.0, (74, 82): 1.0, (60, 77): 1.0, (58, 75): 1.0, (98, 127): 1.0, (76, 79): 1.0, (790, 837): 1.0, (791, 838): 1.0, (477, 478): 1.0, (129, 130): 1.0, (83, 203): 1.0, (203, 353): 1.0, (88, 91): 1.0, (80, 83): 1.0, (502, 507): 1.0, (503, 508): 1.0, (92, 143): 1.0, (61, 62): 1.0, (111, 581): 1.0, (602, 604): 1.0, (97, 120): 1.0, (57, 75): 1.0, (90, 99): 1.0, (26, 29): 1.0, (28, 29): 1.0, (491, 493): 1.0, (492, 494): 1.0, (10, 47): 1.0, (23, 46): 1.0, (248, 249): 1.0, (485, 487): 1.0, (486, 488): 1.0, (77, 268): 1.0, (249, 268): 1.0, (248, 251): 1.0, (435, 437): 1.0, (434, 436): 1.0, (251, 270): 1.0, (254, 255): 1.0, (886, 888): 1.0, (489, 491): 1.0, (114, 118): 1.0, (118, 584): 1.0, (583, 584): 1.0, (162, 163): 1.0, (165, 166): 1.0, (163, 164): 1.0, (256, 257): 1.0, (602, 611): 1.0, (170, 581): 1.0, (597, 599): 1.0, (618, 620): 1.0, (140, 620): 1.0, (140, 199): 1.0, (507, 509): 1.0, (508, 510): 1.0, (122, 481): 1.0, (558, 560): 1.0, (613, 614): 1.0, (9, 105): 1.0, (137, 479): 1.0, (563, 565): 1.0, (125, 126): 1.0, (126, 471): 1.0, (470, 471): 1.0, (139, 469): 1.0, (538, 540): 1.0, (582, 583): 1.0, (193, 194): 1.0, (298, 299): 1.0, (462, 464): 1.0, (461, 463): 1.0, (105, 591): 1.0, (612, 614): 1.0, (543, 545): 1.0, (572, 573): 1.0, (580, 582): 1.0, (167, 194): 1.0, (588, 589): 1.0, (112, 117): 1.0, (117, 589): 1.0, (310, 320): 1.0, (603, 604): 1.0, (29, 111): 1.0, (442, 444): 1.0, (608, 609): 1.0, (201, 579): 1.0, (185, 195): 1.0, (432, 434): 1.0, (85, 94): 1.0, (587, 588): 1.0, (112, 113): 1.0, (202, 270): 1.0, (78, 202): 1.0, (147, 148): 1.0, (148, 149): 1.0, (150, 151): 1.0, (152, 153): 1.0, (153, 154): 1.0, (155, 156): 1.0, (157, 158): 1.0, (158, 159): 1.0, (160, 161): 1.0, (218, 265): 1.0, (171, 172): 1.0, (173, 174): 1.0, (175, 176): 1.0, (177, 178): 1.0, (179, 180): 1.0, (181, 182): 1.0, (147, 168): 1.0, (151, 169): 1.0, (152, 172): 1.0, (156, 173): 1.0, (149, 187): 1.0, (171, 187): 1.0, (150, 174): 1.0, (157, 176): 1.0, (161, 177): 1.0, (154, 188): 1.0, (175, 188): 1.0, (155, 178): 1.0, (260, 280): 1.0, (159, 189): 1.0, (179, 189): 1.0, (160, 182): 1.0, (320, 353): 1.0, (322, 353): 1.0, (487, 489): 1.0, (488, 490): 1.0, (401, 402): 1.0, (371, 398): 1.0, (437, 439): 1.0, (436, 438): 1.0, (400, 431): 1.0, (403, 430): 1.0, (208, 209): 1.0, (212, 213): 1.0, (216, 217): 1.0, (483, 485): 1.0, (484, 486): 1.0, (493, 495): 1.0, (494, 496): 1.0, (208, 226): 1.0, (212, 230): 1.0, (490, 492): 1.0, (216, 234): 1.0, (237, 239): 1.0, (242, 243): 1.0, (242, 245): 1.0, (433, 435): 1.0, (243, 266): 1.0, (239, 266): 1.0, (245, 268): 1.0, (255, 270): 1.0, (517, 519): 1.0, (518, 520): 1.0, (544, 546): 1.0, (459, 461): 1.0, (568, 569): 1.0, (550, 552): 1.0, (443, 445): 1.0, (370, 401): 1.0, (371, 402): 1.0, (369, 370): 1.0, (399, 400): 1.0, (547, 549): 1.0, (548, 550): 1.0, (574, 575): 1.0, (545, 547): 1.0, (571, 572): 1.0, (44, 67): 1.0, (67, 117): 1.0, (515, 517): 1.0, (575, 576): 1.0, (514, 516): 1.0, (551, 553): 1.0, (497, 502): 1.0, (501, 503): 1.0, (109, 586): 1.0, (592, 594): 1.0, (106, 109): 1.0, (25, 109): 1.0, (10, 25): 1.0, (202, 255): 1.0, (256, 278): 1.0, (495, 497): 1.0, (496, 501): 1.0, (441, 443): 1.0, (440, 442): 1.0, (87, 97): 1.0, (519, 543): 1.0, (520, 544): 1.0, (302, 303): 1.0, (304, 305): 1.0, (306, 307): 1.0, (438, 440): 1.0, (590, 591): 1.0, (136, 591): 1.0, (314, 315): 1.0, (316, 317): 1.0, (318, 319): 1.0, (600, 601): 1.0, (164, 600): 1.0, (585, 586): 1.0, (163, 586): 1.0, (302, 313): 1.0, (593, 595): 1.0, (24, 595): 1.0, (24, 25): 1.0, (304, 315): 1.0, (303, 314): 1.0, (306, 317): 1.0, (305, 316): 1.0, (549, 551): 1.0, (307, 318): 1.0, (605, 606): 1.0, (28, 605): 1.0, (110, 115): 1.0, (68, 118): 1.0, (325, 327): 1.0, (324, 326): 1.0, (327, 329): 1.0, (326, 328): 1.0, (329, 331): 1.0, (328, 330): 1.0, (331, 333): 1.0, (330, 332): 1.0, (333, 335): 1.0, (332, 334): 1.0, (335, 337): 1.0, (334, 336): 1.0, (337, 339): 1.0, (336, 338): 1.0, (339, 341): 1.0, (338, 340): 1.0, (341, 343): 1.0, (340, 342): 1.0, (343, 345): 1.0, (342, 344): 1.0, (345, 347): 1.0, (344, 346): 1.0, (347, 349): 1.0, (346, 348): 1.0, (104, 105): 1.0, (6, 9): 1.0, (593, 594): 1.0, (199, 589): 1.0, (186, 199): 1.0, (110, 111): 1.0, (580, 581): 1.0, (516, 518): 1.0, (546, 548): 1.0, (553, 555): 1.0, (554, 556): 1.0, (84, 85): 1.0, (444, 459): 1.0, (86, 127): 1.0, (585, 587): 1.0, (162, 190): 1.0, (372, 374): 1.0, (373, 375): 1.0, (374, 376): 1.0, (375, 377): 1.0, (376, 378): 1.0, (377, 379): 1.0, (378, 380): 1.0, (379, 381): 1.0, (380, 382): 1.0, (381, 383): 1.0, (382, 384): 1.0, (383, 385): 1.0, (384, 386): 1.0, (385, 387): 1.0, (386, 388): 1.0, (387, 389): 1.0, (388, 390): 1.0, (389, 391): 1.0, (390, 392): 1.0, (391, 393): 1.0, (392, 394): 1.0, (393, 395): 1.0, (394, 396): 1.0, (395, 397): 1.0, (119, 579): 1.0, (607, 609): 1.0, (608, 610): 1.0, (183, 610): 1.0, (183, 201): 1.0, (203, 322): 1.0, (616, 617): 1.0, (612, 621): 1.0, (404, 406): 1.0, (405, 407): 1.0, (406, 408): 1.0, (407, 409): 1.0, (408, 410): 1.0, (409, 411): 1.0, (410, 412): 1.0, (411, 413): 1.0, (412, 414): 1.0, (413, 415): 1.0, (414, 416): 1.0, (415, 417): 1.0, (416, 418): 1.0, (417, 419): 1.0, (418, 420): 1.0, (419, 421): 1.0, (420, 422): 1.0, (421, 423): 1.0, (422, 424): 1.0, (423, 425): 1.0, (424, 426): 1.0, (425, 427): 1.0, (426, 428): 1.0, (427, 429): 1.0, (79, 83): 1.0, (74, 76): 1.0, (186, 190): 1.0, (592, 601): 1.0, (606, 607): 1.0, (69, 119): 1.0, (578, 579): 1.0, (197, 201): 1.0, (89, 90): 1.0, (93, 100): 1.0, (570, 571): 1.0, (598, 599): 1.0, (200, 584): 1.0, (617, 619): 1.0, (620, 621): 1.0, (613, 615): 1.0, (8, 9): 1.0, (429, 556): 1.0, (735, 769): 1.0, (736, 770): 1.0, (446, 447): 1.0, (447, 448): 1.0, (448, 449): 1.0, (449, 450): 1.0, (450, 451): 1.0, (451, 452): 1.0, (452, 453): 1.0, (453, 454): 1.0, (454, 455): 1.0, (455, 456): 1.0, (456, 457): 1.0, (457, 458): 1.0, (792, 839): 1.0, (595, 596): 1.0, (106, 113): 1.0, (193, 200): 1.0, (726, 734): 1.0, (184, 198): 1.0, (732, 766): 1.0, (733, 767): 1.0, (739, 773): 1.0, (164, 200): 1.0, (165, 196): 1.0, (124, 476): 1.0, (523, 525): 1.0, (114, 115): 1.0, (116, 119): 1.0, (166, 191): 1.0, (298, 301): 1.0, (121, 128): 1.0, (14, 122): 1.0, (121, 122): 1.0, (129, 137): 1.0, (48, 137): 1.0, (123, 130): 1.0, (18, 124): 1.0, (123, 124): 1.0, (131, 138): 1.0, (49, 138): 1.0, (131, 132): 1.0, (125, 132): 1.0, (22, 126): 1.0, (133, 139): 1.0, (50, 139): 1.0, (133, 134): 1.0, (573, 574): 1.0, (191, 192): 1.0, (460, 462): 1.0, (777, 785): 1.0, (778, 786): 1.0, (795, 842): 1.0, (796, 843): 1.0, (845, 853): 1.0, (846, 854): 1.0, (868, 876): 1.0, (879, 881): 1.0, (888, 890): 1.0, (467, 468): 1.0, (189, 469): 1.0, (468, 469): 1.0, (158, 471): 1.0, (470, 472): 1.0, (472, 473): 1.0, (188, 474): 1.0, (473, 474): 1.0, (475, 476): 1.0, (153, 476): 1.0, (475, 477): 1.0, (187, 479): 1.0, (478, 479): 1.0, (480, 481): 1.0, (148, 481): 1.0, (480, 482): 1.0, (882, 884): 1.0, (769, 777): 1.0, (770, 778): 1.0, (787, 795): 1.0, (788, 796): 1.0, (852, 860): 1.0, (847, 855): 1.0, (864, 872): 1.0, (865, 873): 1.0, (883, 885): 1.0, (718, 871): 1.0, (834, 921): 1.0, (499, 901): 1.0, (728, 736): 1.0, (725, 878): 1.0, (836, 923): 1.0, (784, 792): 1.0, (839, 847): 1.0, (835, 922): 1.0, (719, 872): 1.0, (848, 856): 1.0, (849, 857): 1.0, (884, 886): 1.0, (774, 782): 1.0, (775, 783): 1.0, (860, 868): 1.0, (880, 882): 1.0, (861, 869): 1.0, (862, 870): 1.0, (765, 900): 1.0, (724, 877): 1.0, (855, 863): 1.0, (145, 192): 1.0, (885, 887): 1.0, (313, 369): 1.0, (618, 619): 1.0, (524, 525): 1.0, (17, 526): 1.0, (524, 526): 1.0, (526, 527): 1.0, (527, 528): 1.0, (863, 871): 1.0, (529, 530): 1.0, (154, 531): 1.0, (529, 531): 1.0, (531, 532): 1.0, (523, 532): 1.0, (610, 611): 1.0, (534, 535): 1.0, (21, 536): 1.0, (534, 536): 1.0, (536, 537): 1.0, (537, 538): 1.0, (539, 540): 1.0, (159, 541): 1.0, (539, 541): 1.0, (541, 542): 1.0, (533, 542): 1.0, (81, 323): 1.0, (789, 797): 1.0, (797, 844): 1.0, (776, 784): 1.0, (195, 196): 1.0, (781, 789): 1.0, (891, 893): 1.0, (793, 840): 1.0, (794, 841): 1.0, (138, 474): 1.0, (528, 530): 1.0, (254, 322): 1.0, (559, 560): 1.0, (13, 561): 1.0, (559, 561): 1.0, (561, 562): 1.0, (562, 563): 1.0, (842, 850): 1.0, (843, 851): 1.0, (564, 565): 1.0, (149, 566): 1.0, (564, 566): 1.0, (566, 567): 1.0, (558, 567): 1.0, (892, 894): 1.0, (533, 535): 1.0, (498, 902): 1.0, (727, 735): 1.0, (844, 852): 1.0, (405, 514): 1.0, (741, 880): 1.0, (628, 732): 1.0, (722, 875): 1.0, (764, 899): 1.0, (721, 874): 1.0, (66, 80): 1.0, (54, 70): 1.0, (237, 288): 1.0, (720, 873): 1.0, (723, 876): 1.0, (729, 737): 1.0, (737, 771): 1.0, (738, 772): 1.0, (840, 848): 1.0, (841, 849): 1.0, (731, 739): 1.0, (771, 779): 1.0, (772, 780): 1.0, (779, 787): 1.0, (780, 788): 1.0, (869, 877): 1.0, (870, 878): 1.0, (768, 776): 1.0, (887, 889): 1.0, (866, 874): 1.0, (867, 875): 1.0, (893, 895): 1.0, (785, 793): 1.0, (786, 794): 1.0, (858, 866): 1.0, (859, 867): 1.0, (782, 790): 1.0, (783, 791): 1.0, (881, 883): 1.0, (890, 892): 1.0, (889, 891): 1.0, (773, 781): 1.0, (399, 430): 1.0, (850, 858): 1.0, (851, 859): 1.0, (505, 903): 1.0, (837, 845): 1.0, (838, 846): 1.0, (767, 775): 1.0, (505, 511): 1.0, (766, 774): 1.0, (506, 521): 1.0, (500, 504): 1.0, (511, 512): 1.0, (521, 522): 1.0, (504, 904): 1.0, (512, 905): 1.0, (522, 906): 1.0, (904, 907): 1.0, (905, 908): 1.0, (906, 909): 1.0, (907, 910): 1.0, (908, 911): 1.0, (909, 912): 1.0, (910, 913): 1.0, (912, 915): 1.0, (913, 916): 1.0, (854, 862): 1.0, (914, 917): 1.0, (919, 922): 1.0, (895, 897): 1.0, (445, 460): 1.0, (439, 441): 1.0, (917, 920): 1.0, (557, 568): 1.0, (569, 570): 1.0, (622, 630): 1.0, (623, 631): 1.0, (624, 632): 1.0, (625, 633): 1.0, (626, 634): 1.0, (627, 635): 1.0, (628, 636): 1.0, (629, 637): 1.0, (630, 638): 1.0, (631, 639): 1.0, (632, 640): 1.0, (633, 641): 1.0, (634, 642): 1.0, (635, 643): 1.0, (636, 644): 1.0, (637, 645): 1.0, (638, 646): 1.0, (639, 647): 1.0, (640, 648): 1.0, (641, 649): 1.0, (642, 650): 1.0, (643, 651): 1.0, (644, 652): 1.0, (645, 653): 1.0, (646, 654): 1.0, (647, 655): 1.0, (648, 656): 1.0, (649, 657): 1.0, (650, 658): 1.0, (651, 659): 1.0, (652, 660): 1.0, (653, 661): 1.0, (654, 662): 1.0, (655, 663): 1.0, (656, 664): 1.0, (657, 665): 1.0, (658, 666): 1.0, (659, 667): 1.0, (660, 668): 1.0, (661, 669): 1.0, (662, 670): 1.0, (663, 671): 1.0, (664, 672): 1.0, (665, 673): 1.0, (666, 674): 1.0, (667, 675): 1.0, (668, 676): 1.0, (669, 677): 1.0, (670, 678): 1.0, (671, 679): 1.0, (672, 680): 1.0, (673, 681): 1.0, (674, 682): 1.0, (675, 683): 1.0, (676, 684): 1.0, (677, 685): 1.0, (678, 686): 1.0, (679, 687): 1.0, (680, 688): 1.0, (681, 689): 1.0, (682, 690): 1.0, (683, 691): 1.0, (684, 692): 1.0, (685, 693): 1.0, (686, 694): 1.0, (687, 695): 1.0, (688, 696): 1.0, (689, 697): 1.0, (690, 698): 1.0, (691, 699): 1.0, (692, 700): 1.0, (693, 701): 1.0, (694, 702): 1.0, (695, 703): 1.0, (696, 704): 1.0, (697, 705): 1.0, (698, 706): 1.0, (699, 707): 1.0, (700, 708): 1.0, (701, 709): 1.0, (702, 710): 1.0, (703, 711): 1.0, (704, 712): 1.0, (705, 713): 1.0, (706, 714): 1.0, (707, 715): 1.0, (708, 716): 1.0, (709, 717): 1.0, (710, 718): 1.0, (711, 719): 1.0, (712, 720): 1.0, (713, 721): 1.0, (714, 722): 1.0, (715, 723): 1.0, (716, 724): 1.0, (717, 725): 1.0, (82, 351): 1.0, (730, 738): 1.0, (6, 31): 1.0, (552, 554): 1.0, (349, 466): 1.0, (348, 465): 1.0, (740, 742): 1.0, (741, 743): 1.0, (742, 744): 1.0, (743, 745): 1.0, (744, 746): 1.0, (745, 747): 1.0, (746, 748): 1.0, (747, 749): 1.0, (748, 750): 1.0, (749, 751): 1.0, (750, 752): 1.0, (751, 753): 1.0, (752, 754): 1.0, (753, 755): 1.0, (754, 756): 1.0, (755, 757): 1.0, (756, 758): 1.0, (757, 759): 1.0, (758, 760): 1.0, (759, 761): 1.0, (760, 762): 1.0, (761, 763): 1.0, (762, 764): 1.0, (763, 765): 1.0, (88, 144): 1.0, (324, 432): 1.0, (94, 141): 1.0, (325, 433): 1.0, (116, 134): 1.0, (43, 56): 1.0, (482, 590): 1.0, (135, 168): 1.0, (623, 727): 1.0, (624, 728): 1.0, (146, 169): 1.0, (319, 431): 1.0, (920, 923): 1.0, (898, 900): 1.0, (467, 578): 1.0, (629, 733): 1.0, (627, 731): 1.0, (625, 729): 1.0, (626, 730): 1.0, (896, 898): 1.0, (180, 197): 1.0, (918, 921): 1.0, (798, 901): 1.0, (373, 484): 1.0, (740, 879): 1.0, (799, 902): 1.0, (73, 82): 1.0, (372, 483): 1.0, (800, 903): 1.0, (911, 914): 1.0, (70, 81): 1.0, (288, 323): 1.0, (301, 351): 1.0, (428, 555): 1.0, (84, 120): 1.0, (71, 72): 1.0, (446, 557): 1.0, (310, 311): 1.0, (603, 605): 1.0, (75, 266): 1.0, (798, 801): 1.0, (799, 802): 1.0, (800, 803): 1.0, (801, 804): 1.0, (802, 805): 1.0, (803, 806): 1.0, (804, 807): 1.0, (805, 808): 1.0, (806, 809): 1.0, (807, 810): 1.0, (808, 811): 1.0, (809, 812): 1.0, (810, 813): 1.0, (811, 814): 1.0, (812, 815): 1.0, (813, 816): 1.0, (814, 817): 1.0, (815, 818): 1.0, (816, 819): 1.0, (817, 820): 1.0, (818, 821): 1.0, (819, 822): 1.0, (820, 823): 1.0, (821, 824): 1.0, (822, 825): 1.0, (823, 826): 1.0, (824, 827): 1.0, (825, 828): 1.0, (826, 829): 1.0, (827, 830): 1.0, (828, 831): 1.0, (829, 832): 1.0, (830, 833): 1.0, (831, 834): 1.0, (832, 835): 1.0, (833, 836): 1.0, (404, 513): 1.0, (104, 128): 1.0, (596, 597): 1.0, (598, 600): 1.0, (734, 768): 1.0, (311, 351): 1.0, (853, 861): 1.0, (856, 864): 1.0, (857, 865): 1.0, (499, 506): 1.0, (498, 500): 1.0, (622, 726): 1.0, (181, 198): 1.0, (396, 509): 1.0, (91, 98): 1.0, (299, 323): 1.0, (894, 896): 1.0, (915, 918): 1.0, (916, 919): 1.0, (897, 899): 1.0, (458, 577): 1.0, (397, 510): 1.0}
me_insertjam.attributes.new('crease_edge', 'FLOAT', 'EDGE').data.foreach_set('value', [_k.get((min(e.vertices), max(e.vertices)), 0.0) for e in me_insertjam.edges])
me_insertjam.materials.append(mat_prox_alum_026)
me_insertjam.materials.append(mat_prox_kevlar_026)
me_insertjam.materials.append(mat_prox_easy_spec_026)
me_insertjam.materials.append(mat_prox_easy_spec_026)
me_insertjam.materials.append(mat_prox_soap_024)
me_insertjam.materials.append(mat_prox_emission_024)
me_insertjam.use_remesh_preserve_volume = False
me_insertjam.use_remesh_preserve_attributes = False
me_insertjam.use_mirror_vertex_groups = False
me_insertjam.update()

# ---- objects
ob_insertjam = bpy.data.objects.new('InsertJam', me_insertjam)

# ---- transforms, parenting, visibility, modifiers, constraints
ob_insertjam.location = (0.0, 0.0, 0.0)
ob_insertjam.lineart.crease_threshold = 0.0
_m = ob_insertjam.modifiers.new('Auto Smooth', 'NODES')
_m.node_group = ng_auto_smooth
_gi = [s.identifier for s in ng_auto_smooth.interface.items_tree if s.item_type == 'SOCKET' and s.in_out == 'INPUT']
_m[_gi[1]] = 1.047  # Angle

# ---- collection membership
col_collection_1.objects.link(ob_insertjam)

# ---- scene / render settings (as saved in the file)
scene.frame_start = 1; scene.frame_end = 100; scene.frame_set(1)
scene.render.engine = 'CYCLES'
scene.render.image_settings.color_depth = '16'
scene.render.image_settings.compression = 90
scene.render.resolution_x = 1024
scene.render.resolution_y = 1024
scene.render.resolution_percentage = 50
scene.render.dither_intensity = 0.0
scene.render.use_simplify = True
scene.render.use_persistent_data = True
scene.cycles.use_denoising = False
scene.cycles.samples = 100
scene.cycles.sampling_pattern = 'TABULATED_SOBOL'
scene.cycles.light_sampling_threshold = 0.0
scene.cycles.use_adaptive_sampling = False
scene.cycles.use_light_tree = False
scene.cycles.caustics_reflective = False
scene.cycles.caustics_refractive = False
scene.cycles.blur_glossy = 4.0
scene.cycles.max_bounces = 4
scene.cycles.transmission_bounces = 4
scene.cycles.volume_bounces = 2
scene.cycles.transparent_max_bounces = 4
scene.cycles.use_animated_seed = True
scene.cycles.sample_clamp_direct = 4.0
scene.cycles.sample_clamp_indirect = 2.0
scene.cycles.debug_bvh_type = 'STATIC_BVH'
scene.view_settings.view_transform = 'Standard'
bpy.context.view_layer.update()

# ---- added for rendering (the .blend has no active camera): camera
cam_auto = bpy.data.cameras.new('AutoCamera')
cam_auto.lens = 50.0
cam_auto.sensor_width = 36.0
cam_auto.clip_end = 1000.0
ob_auto_camera = bpy.data.objects.new('AutoCamera', cam_auto)
scene.collection.objects.link(ob_auto_camera)
ob_auto_camera.location = (0.882922, -1.05951, 0.877888)
ob_auto_camera.rotation_euler = (1.09748, -7.21219e-08, 0.694738)
scene.camera = ob_auto_camera
bpy.context.view_layer.update()
